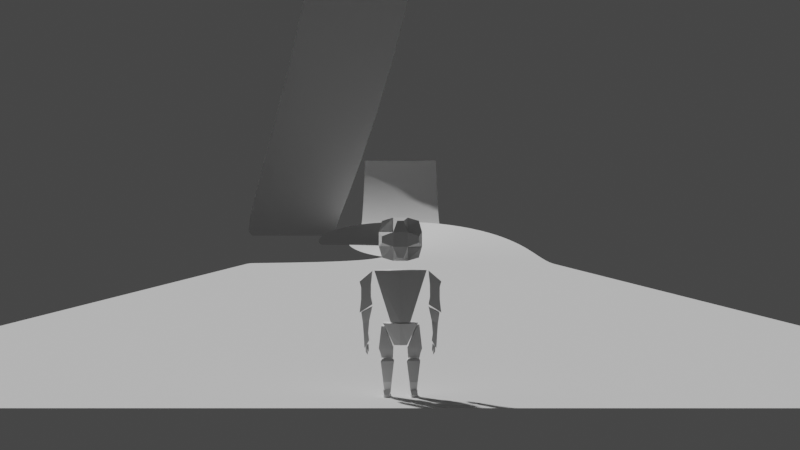 # Source: track.blend  (saved by Blender 4.2.66; exported with 4.5.12 LTS)
import bpy
from mathutils import Matrix  # noqa: F401  (used for matrix-valued properties, if any)

bpy.ops.wm.read_factory_settings(use_empty=True)
scene = bpy.context.scene
scene.name = 'Scene'

# ---- collections
col_collection = bpy.data.collections.new('Collection'); scene.collection.children.link(col_collection)
col_walkmesh = bpy.data.collections.new('WalkMesh'); scene.collection.children.link(col_walkmesh)

# ---- node groups
ng_auto_smooth = bpy.data.node_groups.new('Auto Smooth', 'GeometryNodeTree')
_s = ng_auto_smooth.interface.new_socket(name='Geometry', in_out='OUTPUT', socket_type='NodeSocketGeometry')
_s = ng_auto_smooth.interface.new_socket(name='Geometry', in_out='INPUT', socket_type='NodeSocketGeometry')
_s = ng_auto_smooth.interface.new_socket(name='Angle', in_out='INPUT', socket_type='NodeSocketFloat')
_s.subtype = 'ANGLE'
_s.min_value = 0.0
_s.max_value = 3.142
ng_auto_smooth.is_modifier = True
_N = ng_auto_smooth.nodes; _L = ng_auto_smooth.links
n0 = _N.new('NodeGroupOutput'); n0.name = 'Group Output'; n0.location = (480, -100)
n1 = _N.new('NodeGroupInput'); n1.name = 'Group Input'; n1.location = (-420, -300)
n2 = _N.new('NodeGroupInput'); n2.name = 'Group Input.001'; n2.location = (-60, -100)
n3 = _N.new('GeometryNodeSetShadeSmooth'); n3.name = 'Set Shade Smooth'; n3.location = (120, -100)
n3.domain = 'EDGE'
n4 = _N.new('GeometryNodeSetShadeSmooth'); n4.name = 'Set Shade Smooth.001'; n4.location = (300, -100)
n5 = _N.new('GeometryNodeInputMeshEdgeAngle'); n5.name = 'Edge Angle'; n5.location = (-420, -220)
n6 = _N.new('GeometryNodeInputEdgeSmooth'); n6.name = 'Is Edge Smooth'; n6.location = (-60, -160)
n7 = _N.new('GeometryNodeInputShadeSmooth'); n7.name = 'Is Face Smooth'; n7.location = (-240, -340)
n8 = _N.new('FunctionNodeBooleanMath'); n8.name = 'Boolean Math'; n8.location = (-60, -220)
n9 = _N.new('FunctionNodeCompare'); n9.name = 'Compare'; n9.location = (-240, -180)
n9.operation = 'LESS_EQUAL'
_L.new(n5.outputs[0], n9.inputs[0])
_L.new(n4.outputs[0], n0.inputs[0])
_L.new(n1.outputs[1], n9.inputs[1])
_L.new(n9.outputs[0], n8.inputs[0])
_L.new(n7.outputs[0], n8.inputs[1])
_L.new(n2.outputs[0], n3.inputs[0])
_L.new(n6.outputs[0], n3.inputs[1])
_L.new(n3.outputs[0], n4.inputs[0])
_L.new(n8.outputs[0], n3.inputs[2])
n0.is_active_output = True

# ---- world
world_world = bpy.data.worlds.new('World'); scene.world = world_world
world_world.use_nodes = True; world_world.node_tree.nodes.clear()
_N = world_world.node_tree.nodes; _L = world_world.node_tree.links
n0 = _N.new('ShaderNodeOutputWorld'); n0.name = 'World Output'; n0.location = (300, 300)
n1 = _N.new('ShaderNodeBackground'); n1.name = 'Background'; n1.location = (10, 300)
n1.inputs[0].default_value = (0.05088, 0.05088, 0.05088, 1.0)
_L.new(n1.outputs[0], n0.inputs[0])
n0.is_active_output = True
world_world.color = (0.05088, 0.05088, 0.05088)
world_world.use_sun_shadow = False
world_world.sun_shadow_jitter_overblur = 0.0

# ---- cameras
cam_camera = bpy.data.cameras.new('Camera')
cam_camera.clip_end = 100.0
cam_camera.ortho_scale = 7.314

# ---- meshes
me_circle = bpy.data.meshes.new('Circle')
me_circle.from_pydata([(0.0, 13.55, 0.0), (-2.644, 13.29, 0.0), (-5.186, 12.52, 0.0), (-7.529, 11.27, 0.0), (-9.582, 9.582, 0.0), (-11.27, 7.529, 0.0), (-12.52, 5.186, 0.0), (-13.29, 2.644, 0.0), (-13.55, 0.0, 0.0), (-13.29, -2.644, 0.0), (-12.52, -5.186, 0.0), (-11.27, -7.529, 0.0), (-9.582, -9.582, 0.0), (-7.529, -11.27, 0.0), (-5.186, -12.52, 0.0), (-2.644, -13.29, 0.0), (0.0, -13.55, 0.0), (2.644, -13.29, 0.0), (5.186, -12.52, 0.0), (7.529, -11.27, 0.0), (9.582, -9.582, 0.0), (11.27, -7.529, 0.0), (12.52, -5.186, 0.0), (13.29, -2.644, 0.0), (13.55, 0.0, 0.0), (13.29, 2.644, 0.0), (12.52, 5.186, 0.0), (11.27, 7.529, 0.0), (9.582, 9.582, 0.0), (7.529, 11.27, 0.0), (5.186, 12.52, 0.0), (2.644, 13.29, 0.0), (0.0, 13.55, 0.0), (-2.644, 13.29, 0.0), (-5.186, 12.52, 0.0), (-7.529, 11.27, 0.0), (-9.582, 9.582, 0.0), (-11.27, 7.529, 0.0), (-12.52, 5.186, 0.0), (-13.29, 2.644, 0.0), (-13.55, 0.0, 0.0), (-13.29, -2.644, 0.0), (-12.52, -5.186, 0.0), (-11.27, -7.529, 0.0), (-9.582, -9.582, 0.0), (-7.529, -11.27, 0.0), (-5.186, -12.52, 0.0), (-2.644, -13.29, 0.0), (0.0, -13.55, 0.0), (2.644, -13.29, 0.0), (5.186, -12.52, 0.0), (7.529, -11.27, 0.0), (9.582, -9.582, 0.0), (11.27, -7.529, 0.0), (12.52, -5.186, 0.0), (13.29, -2.644, 0.0), (13.55, 0.0, 0.0), (13.29, 2.644, 0.0), (12.52, 5.186, 0.0), (11.27, 7.529, 0.0), (9.582, 9.582, 0.0), (7.529, 11.27, 0.0), (5.186, 12.52, 0.0), (2.644, 13.29, 0.0)], [], [(15, 16, 48, 47), (2, 3, 35, 34), (29, 30, 62, 61), (16, 17, 49, 48), (3, 4, 36, 35), (30, 31, 63, 62), (17, 18, 50, 49), (4, 5, 37, 36), (31, 0, 32, 63), (18, 19, 51, 50), (5, 6, 38, 37), (19, 20, 52, 51), (6, 7, 39, 38), (20, 21, 53, 52), (7, 8, 40, 39), (21, 22, 54, 53), (8, 9, 41, 40), (22, 23, 55, 54), (9, 10, 42, 41), (23, 24, 56, 55), (10, 11, 43, 42), (24, 25, 57, 56), (11, 12, 44, 43), (25, 26, 58, 57), (12, 13, 45, 44), (26, 27, 59, 58), (13, 14, 46, 45), (0, 1, 33, 32), (27, 28, 60, 59), (14, 15, 47, 46), (1, 2, 34, 33), (28, 29, 61, 60)])
_uv = me_circle.uv_layers.new(name='UVMap')
_uv.uv.foreach_set('vector', [0.0, 0.0, 0.0, 0.0, 0.0, 0.0, 0.0, 0.0, 0.0, 0.0, 0.0, 0.0, 0.0, 0.0, 0.0, 0.0, 0.0, 0.0, 0.0, 0.0, 0.0, 0.0, 0.0, 0.0, 0.0, 0.0, 0.0, 0.0, 0.0, 0.0, 0.0, 0.0, 0.0, 0.0, 0.0, 0.0, 0.0, 0.0, 0.0, 0.0, 0.0, 0.0, 0.0, 0.0, 0.0, 0.0, 0.0, 0.0, 0.0, 0.0, 0.0, 0.0, 0.0, 0.0, 0.0, 0.0, 0.0, 0.0, 0.0, 0.0, 0.0, 0.0, 0.0, 0.0, 0.0, 0.0, 0.0, 0.0, 0.0, 0.0, 0.0, 0.0, 0.0, 0.0, 0.0, 0.0, 0.0, 0.0, 0.0, 0.0, 0.0, 0.0, 0.0, 0.0, 0.0, 0.0, 0.0, 0.0, 0.0, 0.0, 0.0, 0.0, 0.0, 0.0, 0.0, 0.0, 0.0, 0.0, 0.0, 0.0, 0.0, 0.0, 0.0, 0.0, 0.0, 0.0, 0.0, 0.0, 0.0, 0.0, 0.0, 0.0, 0.0, 0.0, 0.0, 0.0, 0.0, 0.0, 0.0, 0.0, 0.0, 0.0, 0.0, 0.0, 0.0, 0.0, 0.0, 0.0, 0.0, 0.0, 0.0, 0.0, 0.0, 0.0, 0.0, 0.0, 0.0, 0.0, 0.0, 0.0, 0.0, 0.0, 0.0, 0.0, 0.0, 0.0, 0.0, 0.0, 0.0, 0.0, 0.0, 0.0, 0.0, 0.0, 0.0, 0.0, 0.0, 0.0, 0.0, 0.0, 0.0, 0.0, 0.0, 0.0, 0.0, 0.0, 0.0, 0.0, 0.0, 0.0, 0.0, 0.0, 0.0, 0.0, 0.0, 0.0, 0.0, 0.0, 0.0, 0.0, 0.0, 0.0, 0.0, 0.0, 0.0, 0.0, 0.0, 0.0, 0.0, 0.0, 0.0, 0.0, 0.0, 0.0, 0.0, 0.0, 0.0, 0.0, 0.0, 0.0, 0.0, 0.0, 0.0, 0.0, 0.0, 0.0, 0.0, 0.0, 0.0, 0.0, 0.0, 0.0, 0.0, 0.0, 0.0, 0.0, 0.0, 0.0, 0.0, 0.0, 0.0, 0.0, 0.0, 0.0, 0.0, 0.0, 0.0, 0.0, 0.0, 0.0, 0.0, 0.0, 0.0, 0.0, 0.0, 0.0, 0.0, 0.0, 0.0, 0.0, 0.0, 0.0, 0.0, 0.0, 0.0, 0.0, 0.0, 0.0, 0.0, 0.0, 0.0, 0.0, 0.0, 0.0, 0.0, 0.0])
me_circle.update()
me_waist = bpy.data.meshes.new('Waist')
me_waist.from_pydata([(-0.03046, -0.005154, 0.2422), (-0.08128, -0.0365, 0.3465), (-0.03046, 0.03309, 0.2422), (-0.08128, 0.05693, 0.3465), (0.03046, -0.005154, 0.2422), (0.08128, -0.0365, 0.3465), (0.03046, 0.03309, 0.2422), (0.08128, 0.05693, 0.3465), (-4.493e-18, 0.04467, 0.2422), (-4.493e-18, 0.07504, 0.3465), (-4.493e-18, -0.01674, 0.2422), (-4.493e-18, -0.04395, 0.3465)], [], [(0, 1, 3, 2), (8, 9, 7, 6), (6, 7, 5, 4), (10, 11, 1, 0), (8, 6, 4, 10), (9, 3, 1, 11), (7, 9, 11, 5), (2, 8, 10, 0), (4, 5, 11, 10), (2, 3, 9, 8)])
_uv = me_waist.uv_layers.new(name='UVMap')
_uv.uv.foreach_set('vector', [0.375, 0.0, 0.625, 0.07353, 0.625, 0.25, 0.375, 0.25, 0.375, 0.375, 0.625, 0.375, 0.625, 0.5, 0.375, 0.5, 0.375, 0.5, 0.625, 0.5, 0.625, 0.6765, 0.375, 0.75, 0.375, 0.875, 0.5398, 0.875, 0.5614, 1.073, 0.375, 1.0, 0.25, 0.5, 0.375, 0.5, 0.375, 0.75, 0.25, 0.75, 0.75, 0.5, 0.875, 0.5, 0.875, 0.6765, 0.75, 0.6765, 0.625, 0.5, 0.75, 0.5, 0.75, 0.6765, 0.625, 0.6765, 0.125, 0.5, 0.25, 0.5, 0.25, 0.75, 0.125, 0.75, 0.375, 0.75, 0.625, 0.6765, 0.5398, 0.875, 0.375, 0.875, 0.375, 0.25, 0.625, 0.25, 0.625, 0.375, 0.375, 0.375])
me_waist.update()
me_body = bpy.data.meshes.new('Body')
me_body.from_pydata([(-0.04587, 0.02185, 0.004335), (-0.1224, -0.04105, 0.2459), (-0.04587, 0.1054, 0.004335), (-0.1224, 0.08959, 0.2459), (0.04587, 0.02185, 0.004335), (0.1224, -0.04105, 0.2459), (0.04587, 0.1054, 0.004335), (0.1224, 0.08959, 0.2459), (8.708e-18, 0.1169, 0.004335), (-1.217e-19, 0.1075, 0.2459), (9.02e-18, 0.01042, 0.004335), (3.656e-19, -0.05892, 0.2459)], [], [(0, 1, 3, 2), (8, 9, 7, 6), (6, 7, 5, 4), (10, 11, 1, 0), (8, 6, 4, 10), (9, 3, 1, 11), (7, 9, 11, 5), (2, 8, 10, 0), (4, 5, 11, 10), (2, 3, 9, 8)])
_uv = me_body.uv_layers.new(name='UVMap')
_uv.uv.foreach_set('vector', [0.375, 0.0, 0.625, 0.0, 0.625, 0.25, 0.375, 0.25, 0.375, 0.375, 0.625, 0.375, 0.625, 0.5, 0.375, 0.5, 0.375, 0.5, 0.625, 0.5, 0.625, 0.75, 0.375, 0.75, 0.375, 0.875, 0.625, 0.875, 0.625, 1.0, 0.375, 1.0, 0.25, 0.5, 0.375, 0.5, 0.375, 0.75, 0.25, 0.75, 0.75, 0.5, 0.875, 0.5, 0.875, 0.75, 0.75, 0.75, 0.625, 0.5, 0.75, 0.5, 0.75, 0.75, 0.625, 0.75, 0.125, 0.5, 0.25, 0.5, 0.25, 0.75, 0.125, 0.75, 0.375, 0.75, 0.625, 0.75, 0.625, 0.875, 0.375, 0.875, 0.375, 0.25, 0.625, 0.25, 0.625, 0.375, 0.375, 0.375])
me_body.update()
me_l_thigh = bpy.data.meshes.new('L_Thigh')
me_l_thigh.from_pydata([(-0.02846, -0.02846, -0.01626), (0.01512, -0.02846, 0.08839), (-0.02846, 0.02846, -0.01626), (0.01512, 0.02846, 0.08839), (0.04046, -0.02846, -0.01626), (0.02846, -0.02846, 0.08839), (0.04046, 0.02846, -0.01626), (0.02846, 0.02846, 0.08839), (-0.02497, 0.02497, -0.05894), (-0.02497, -0.02498, -0.08523), (0.02498, 0.02497, -0.05894), (0.02498, -0.02498, -0.08523), (-0.02846, -0.01568, -0.01626), (0.01512, -0.01568, 0.08839), (0.04046, -0.01568, -0.01626), (0.02846, -0.01568, 0.08839), (-0.02497, -0.01377, -0.08523), (0.02498, -0.01377, -0.08523), (0.01512, -0.01568, 0.08839), (0.04046, -0.01568, -0.01626), (0.02498, -0.01377, -0.05894), (-0.02846, -0.01568, -0.01626), (0.02846, -0.01568, 0.08839), (-0.02497, -0.01377, -0.05894)], [], [(21, 18, 3, 2), (2, 3, 7, 6), (14, 15, 5, 4), (4, 5, 1, 0), (2, 6, 10, 8), (15, 13, 1, 5), (21, 2, 8, 23), (14, 4, 11, 17), (4, 0, 9, 11), (16, 17, 11, 9), (23, 20, 17, 16), (19, 14, 17, 20), (0, 12, 16, 9), (22, 18, 13, 15), (19, 22, 15, 14), (0, 1, 13, 12), (6, 7, 22, 19), (7, 3, 18, 22), (6, 19, 20, 10), (8, 10, 20, 23), (12, 21, 23, 16), (12, 13, 18, 21)])
_uv = me_l_thigh.uv_layers.new(name='UVMap')
_uv.uv.foreach_set('vector', [0.375, 0.05612, 0.6802, 0.1108, 0.625, 0.4414, 0.375, 0.25, 0.375, 0.25, 0.625, 0.4414, 0.625, 0.5, 0.375, 0.5, 0.375, 0.6939, 0.625, 0.6939, 0.625, 0.75, 0.375, 0.75, 0.375, 0.75, 0.625, 0.75, 0.625, 0.8086, 0.375, 1.0, 0.375, 0.25, 0.375, 0.5, 0.375, 0.5, 0.375, 0.25, 0.625, 0.6939, 0.6836, 0.6939, 0.6836, 0.75, 0.625, 0.75, 0.375, 0.05612, 0.375, 0.25, 0.375, 0.25, 0.375, 0.05612, 0.375, 0.6939, 0.375, 0.75, 0.375, 0.75, 0.375, 0.6939, 0.375, 0.75, 0.375, 1.0, 0.375, 1.0, 0.375, 0.75, 0.375, 0.8316, 0.375, 0.6939, 0.375, 0.75, 0.375, 1.0, 0.375, 0.8316, 0.375, 0.6939, 0.375, 0.6939, 0.375, 0.8316, 0.375, 0.6939, 0.375, 0.6939, 0.375, 0.6939, 0.375, 0.6939, 0.375, 0.0, 0.375, 0.05612, 0.375, 0.05612, 0.375, 0.0, 0.625, 0.6939, 0.6836, 0.6939, 0.6836, 0.6939, 0.625, 0.6939, 0.375, 0.6939, 0.625, 0.6939, 0.625, 0.6939, 0.375, 0.6939, 0.375, 0.0, 0.6962, 0.01508, 0.6802, 0.1108, 0.375, 0.05612, 0.375, 0.5, 0.625, 0.5, 0.625, 0.6939, 0.375, 0.6939, 0.625, 0.5, 0.6836, 0.5, 0.6836, 0.6939, 0.625, 0.6939, 0.375, 0.5, 0.375, 0.6939, 0.375, 0.6939, 0.375, 0.5, 0.375, 0.25, 0.375, 0.5, 0.375, 0.6939, 0.375, 0.8316, 0.375, 0.05612, 0.375, 0.05612, 0.375, 0.05612, 0.375, 0.05612, 0.375, 0.05612, 0.6802, 0.1108, 0.6802, 0.1108, 0.375, 0.05612])
me_l_thigh.update()
me_r_thigh = bpy.data.meshes.new('R_Thigh')
me_r_thigh.from_pydata([(0.02846, 0.02846, 0.01626), (-0.01512, 0.02846, -0.08839), (0.02846, -0.02846, 0.01626), (-0.01512, -0.02846, -0.08839), (-0.04046, 0.02846, 0.01626), (-0.02846, 0.02846, -0.08839), (-0.04046, -0.02846, 0.01626), (-0.02846, -0.02846, -0.08839), (0.02497, -0.02497, 0.05894), (0.02497, 0.02498, 0.08523), (-0.02498, -0.02497, 0.05894), (-0.02498, 0.02498, 0.08523), (0.02846, 0.01568, 0.01626), (-0.01512, 0.01568, -0.08839), (-0.04046, 0.01568, 0.01626), (-0.02846, 0.01568, -0.08839), (0.02497, 0.01377, 0.08523), (-0.02498, 0.01377, 0.08523), (-0.01512, 0.01568, -0.08839), (-0.04046, 0.01568, 0.01626), (-0.02498, 0.01377, 0.05894), (0.02846, 0.01568, 0.01626), (-0.02846, 0.01568, -0.08839), (0.02497, 0.01377, 0.05894)], [], [(21, 18, 3, 2), (2, 3, 7, 6), (14, 15, 5, 4), (4, 5, 1, 0), (2, 6, 10, 8), (15, 13, 1, 5), (21, 2, 8, 23), (14, 4, 11, 17), (4, 0, 9, 11), (16, 17, 11, 9), (23, 20, 17, 16), (19, 14, 17, 20), (0, 12, 16, 9), (22, 18, 13, 15), (19, 22, 15, 14), (0, 1, 13, 12), (6, 7, 22, 19), (7, 3, 18, 22), (6, 19, 20, 10), (8, 10, 20, 23), (12, 21, 23, 16), (12, 13, 18, 21)])
_uv = me_r_thigh.uv_layers.new(name='UVMap')
_uv.uv.foreach_set('vector', [0.375, 0.05612, 0.6802, 0.1108, 0.625, 0.4414, 0.375, 0.25, 0.375, 0.25, 0.625, 0.4414, 0.625, 0.5, 0.375, 0.5, 0.375, 0.6939, 0.625, 0.6939, 0.625, 0.75, 0.375, 0.75, 0.375, 0.75, 0.625, 0.75, 0.625, 0.8086, 0.375, 1.0, 0.375, 0.25, 0.375, 0.5, 0.375, 0.5, 0.375, 0.25, 0.625, 0.6939, 0.6836, 0.6939, 0.6836, 0.75, 0.625, 0.75, 0.375, 0.05612, 0.375, 0.25, 0.375, 0.25, 0.375, 0.05612, 0.375, 0.6939, 0.375, 0.75, 0.375, 0.75, 0.375, 0.6939, 0.375, 0.75, 0.375, 1.0, 0.375, 1.0, 0.375, 0.75, 0.375, 0.8316, 0.375, 0.6939, 0.375, 0.75, 0.375, 1.0, 0.375, 0.8316, 0.375, 0.6939, 0.375, 0.6939, 0.375, 0.8316, 0.375, 0.6939, 0.375, 0.6939, 0.375, 0.6939, 0.375, 0.6939, 0.375, 0.0, 0.375, 0.05612, 0.375, 0.05612, 0.375, 0.0, 0.625, 0.6939, 0.6836, 0.6939, 0.6836, 0.6939, 0.625, 0.6939, 0.375, 0.6939, 0.625, 0.6939, 0.625, 0.6939, 0.375, 0.6939, 0.375, 0.0, 0.6962, 0.01508, 0.6802, 0.1108, 0.375, 0.05612, 0.375, 0.5, 0.625, 0.5, 0.625, 0.6939, 0.375, 0.6939, 0.625, 0.5, 0.6836, 0.5, 0.6836, 0.6939, 0.625, 0.6939, 0.375, 0.5, 0.375, 0.6939, 0.375, 0.6939, 0.375, 0.5, 0.375, 0.25, 0.375, 0.5, 0.375, 0.6939, 0.375, 0.8316, 0.375, 0.05612, 0.375, 0.05612, 0.375, 0.05612, 0.375, 0.05612, 0.375, 0.05612, 0.6802, 0.1108, 0.6802, 0.1108, 0.375, 0.05612])
me_r_thigh.update()
me_head = bpy.data.meshes.new('Head')
me_head.from_pydata([(-0.0873, -0.0873, -0.01489), (-0.0873, -0.01489, -0.0873), (-0.102, -0.034, -0.034), (-0.01489, -0.0873, -0.0873), (-0.034, -0.102, -0.034), (-0.034, -0.034, -0.102), (-0.034, -0.034, -0.034), (-0.0873, -0.0873, 0.01489), (-0.102, -0.034, 0.034), (-0.0873, -0.01489, 0.0873), (-0.034, -0.102, 0.034), (-0.01489, -0.0873, 0.0873), (-0.034, -0.034, 0.034), (-0.034, -0.034, 0.102), (-0.0873, 0.01489, -0.0873), (-0.102, 0.034, -0.034), (-0.0873, 0.0873, -0.01489), (-0.034, 0.034, -0.102), (-0.034, 0.034, -0.034), (-0.01489, 0.0873, -0.0873), (-0.034, 0.102, -0.034), (-0.102, 0.034, 0.034), (-0.0873, 0.01489, 0.0873), (-0.0873, 0.0873, 0.01489), (-0.034, 0.034, 0.034), (-0.034, 0.034, 0.102), (-0.034, 0.102, 0.034), (-0.01489, 0.0873, 0.0873), (0.01489, -0.0873, -0.0873), (0.034, -0.102, -0.034), (0.034, -0.034, -0.102), (0.034, -0.034, -0.034), (0.0873, -0.0873, -0.01489), (0.0873, -0.01489, -0.0873), (0.102, -0.034, -0.034), (0.034, -0.102, 0.034), (0.01489, -0.0873, 0.0873), (0.034, -0.034, 0.034), (0.034, -0.034, 0.102), (0.0873, -0.0873, 0.01489), (0.102, -0.034, 0.034), (0.0873, -0.01489, 0.0873), (0.034, 0.034, -0.102), (0.034, 0.034, -0.034), (0.01489, 0.0873, -0.0873), (0.034, 0.102, -0.034), (0.0873, 0.01489, -0.0873), (0.102, 0.034, -0.034), (0.0873, 0.0873, -0.01489), (0.034, 0.034, 0.034), (0.034, 0.034, 0.102), (0.034, 0.102, 0.034), (0.01489, 0.0873, 0.0873), (0.102, 0.034, 0.034), (0.0873, 0.01489, 0.0873), (0.0873, 0.0873, 0.01489)], [], [(3, 4, 6, 5), (1, 5, 6, 2), (0, 2, 6, 4), (10, 11, 13, 12), (8, 12, 13, 9), (10, 12, 8, 7), (17, 18, 20, 19), (15, 18, 17, 14), (15, 16, 20, 18), (24, 25, 27, 26), (22, 25, 24, 21), (24, 26, 23, 21), (30, 31, 29, 28), (30, 33, 34, 31), (29, 31, 34, 32), (37, 38, 36, 35), (37, 40, 41, 38), (39, 40, 37, 35), (44, 45, 43, 42), (43, 47, 46, 42), (43, 45, 48, 47), (51, 52, 50, 49), (50, 54, 53, 49), (53, 55, 51, 49), (3, 28, 29, 4), (3, 5, 30, 28), (10, 35, 36, 11), (36, 38, 13, 11), (20, 45, 44, 19), (17, 19, 44, 42), (27, 52, 51, 26), (50, 52, 27, 25), (1, 2, 15, 14), (1, 14, 17, 5), (46, 47, 34, 33), (30, 42, 46, 33), (8, 9, 22, 21), (13, 25, 22, 9), (53, 54, 41, 40), (41, 54, 50, 38), (0, 7, 8, 2), (0, 4, 10, 7), (15, 21, 23, 16), (23, 26, 20, 16), (34, 40, 39, 32), (29, 32, 39, 35), (48, 55, 53, 47), (51, 55, 48, 45), (2, 8, 21, 15), (47, 53, 40, 34), (4, 29, 35, 10), (26, 51, 45, 20), (5, 17, 42, 30), (38, 50, 25, 13)])
me_head.update()
me_l_calf = bpy.data.meshes.new('L_Calf')
me_l_calf.from_pydata([(-0.02497, 0.01326, -0.0925), (-0.02497, -0.02497, -0.0925), (0.02497, 0.01326, -0.0925), (0.02497, -0.02497, -0.0925), (-0.03161, 0.0199, -0.1017), (-0.03161, -0.03161, -0.1017), (0.03161, 0.0199, -0.1017), (0.03161, -0.03161, -0.1017), (-0.0153, 0.008114, -0.2367), (-0.0153, -0.01048, -0.2535), (0.0153, 0.008114, -0.2367), (0.0153, -0.01048, -0.2535), (0.01934, -0.01571, -0.2159), (0.01934, 0.02006, -0.2008), (-0.01934, 0.02006, -0.2008), (-0.01934, -0.01571, -0.2159)], [], [(3, 1, 5, 7), (13, 12, 11, 10), (0, 2, 6, 4), (2, 3, 7, 6), (1, 0, 4, 5), (8, 10, 11, 9), (15, 14, 8, 9), (12, 15, 9, 11), (14, 13, 10, 8), (0, 1, 3, 2), (4, 6, 13, 14), (7, 5, 15, 12), (5, 4, 14, 15), (6, 7, 12, 13)])
_uv = me_l_calf.uv_layers.new(name='UVMap')
_uv.uv.foreach_set('vector', [0.375, 0.75, 0.375, 1.0, 0.375, 1.0, 0.375, 0.75, 0.375, 0.5, 0.375, 0.75, 0.375, 0.75, 0.375, 0.5, 0.375, 0.25, 0.375, 0.5, 0.375, 0.5, 0.375, 0.25, 0.375, 0.5, 0.375, 0.75, 0.375, 0.75, 0.375, 0.5, 0.375, 0.0, 0.375, 0.25, 0.375, 0.25, 0.375, 0.0, 0.125, 0.5, 0.375, 0.5, 0.375, 0.75, 0.125, 0.75, 0.375, 0.0, 0.375, 0.25, 0.375, 0.25, 0.375, 0.0, 0.375, 0.75, 0.375, 1.0, 0.375, 1.0, 0.375, 0.75, 0.375, 0.25, 0.375, 0.5, 0.375, 0.5, 0.375, 0.25, 0.375, 0.25, 0.375, 1.0, 0.375, 0.75, 0.375, 0.5, 0.375, 0.25, 0.375, 0.5, 0.375, 0.5, 0.375, 0.25, 0.375, 0.75, 0.375, 1.0, 0.375, 1.0, 0.375, 0.75, 0.375, 0.0, 0.375, 0.25, 0.375, 0.25, 0.375, 0.0, 0.375, 0.5, 0.375, 0.75, 0.375, 0.75, 0.375, 0.5])
me_l_calf.update()
me_l_upperarm = bpy.data.meshes.new('L_UpperArm')
me_l_upperarm.from_pydata([(-0.003786, -0.04081, -0.1222), (-0.003786, -0.04081, 0.0362), (-0.003786, 0.01904, -0.1222), (-0.003786, 0.01904, 0.0362), (0.05606, -0.04081, -0.1609), (0.05606, -0.04081, -0.01455), (0.05606, 0.01904, -0.1609), (0.05606, 0.01904, -0.01455), (0.0033, -0.04081, -0.03145), (0.0033, -0.04081, -0.08862), (0.0033, 0.01904, -0.08862), (0.0033, 0.01904, -0.03145), (0.04897, 0.01904, -0.09929), (0.04897, 0.01904, -0.04212), (0.04897, -0.04081, -0.09929), (0.04897, -0.04081, -0.04212)], [], [(4, 14, 9, 0), (6, 12, 14, 4), (0, 9, 10, 2), (2, 6, 4, 0), (7, 3, 1, 5), (2, 10, 12, 6), (13, 7, 5, 15), (11, 3, 7, 13), (8, 1, 3, 11), (15, 8, 9, 14), (13, 15, 14, 12), (11, 13, 12, 10), (8, 11, 10, 9), (15, 5, 1, 8)])
_uv = me_l_upperarm.uv_layers.new(name='UVMap')
_uv.uv.foreach_set('vector', [0.375, 0.75, 0.4316, 0.75, 0.4549, 1.0, 0.375, 1.0, 0.375, 0.5, 0.4316, 0.5, 0.4316, 0.75, 0.375, 0.75, 0.375, 0.0, 0.4549, 0.0, 0.4549, 0.25, 0.375, 0.25, 0.125, 0.5, 0.375, 0.5, 0.375, 0.75, 0.125, 0.75, 0.5607, 0.5, 0.875, 0.5, 0.875, 0.75, 0.5607, 0.75, 0.375, 0.25, 0.4549, 0.25, 0.4316, 0.5, 0.375, 0.5, 0.5041, 0.5, 0.5607, 0.5, 0.5607, 0.75, 0.5041, 0.75, 0.5451, 0.25, 0.625, 0.25, 0.5607, 0.5, 0.5041, 0.5, 0.5451, 0.0, 0.625, 0.0, 0.625, 0.25, 0.5451, 0.25, 0.5041, 0.75, 0.5451, 1.0, 0.4549, 1.0, 0.4316, 0.75, 0.5041, 0.5, 0.5041, 0.75, 0.4316, 0.75, 0.4316, 0.5, 0.5451, 0.25, 0.5041, 0.5, 0.4316, 0.5, 0.4549, 0.25, 0.5451, 0.0, 0.5451, 0.25, 0.4549, 0.25, 0.4549, 0.0, 0.5041, 0.75, 0.5607, 0.75, 0.625, 1.0, 0.5451, 1.0])
me_l_upperarm.update()
me_r_calf = bpy.data.meshes.new('R_Calf')
me_r_calf.from_pydata([(0.02497, -0.01326, 0.0925), (0.02497, 0.02497, 0.0925), (-0.02497, -0.01326, 0.0925), (-0.02497, 0.02497, 0.0925), (0.03161, -0.0199, 0.1017), (0.03161, 0.03161, 0.1017), (-0.03161, -0.0199, 0.1017), (-0.03161, 0.03161, 0.1017), (0.0153, -0.008114, 0.2367), (0.0153, 0.01048, 0.2535), (-0.0153, -0.008114, 0.2367), (-0.0153, 0.01048, 0.2535), (-0.01934, 0.01571, 0.2159), (-0.01934, -0.02006, 0.2008), (0.01934, -0.02006, 0.2008), (0.01934, 0.01571, 0.2159)], [], [(3, 1, 5, 7), (13, 12, 11, 10), (0, 2, 6, 4), (2, 3, 7, 6), (1, 0, 4, 5), (8, 10, 11, 9), (15, 14, 8, 9), (12, 15, 9, 11), (14, 13, 10, 8), (0, 1, 3, 2), (4, 6, 13, 14), (7, 5, 15, 12), (5, 4, 14, 15), (6, 7, 12, 13)])
_uv = me_r_calf.uv_layers.new(name='UVMap')
_uv.uv.foreach_set('vector', [0.375, 0.75, 0.375, 1.0, 0.375, 1.0, 0.375, 0.75, 0.375, 0.5, 0.375, 0.75, 0.375, 0.75, 0.375, 0.5, 0.375, 0.25, 0.375, 0.5, 0.375, 0.5, 0.375, 0.25, 0.375, 0.5, 0.375, 0.75, 0.375, 0.75, 0.375, 0.5, 0.375, 0.0, 0.375, 0.25, 0.375, 0.25, 0.375, 0.0, 0.125, 0.5, 0.375, 0.5, 0.375, 0.75, 0.125, 0.75, 0.375, 0.0, 0.375, 0.25, 0.375, 0.25, 0.375, 0.0, 0.375, 0.75, 0.375, 1.0, 0.375, 1.0, 0.375, 0.75, 0.375, 0.25, 0.375, 0.5, 0.375, 0.5, 0.375, 0.25, 0.375, 0.25, 0.375, 1.0, 0.375, 0.75, 0.375, 0.5, 0.375, 0.25, 0.375, 0.5, 0.375, 0.5, 0.375, 0.25, 0.375, 0.75, 0.375, 1.0, 0.375, 1.0, 0.375, 0.75, 0.375, 0.0, 0.375, 0.25, 0.375, 0.25, 0.375, 0.0, 0.375, 0.5, 0.375, 0.75, 0.375, 0.75, 0.375, 0.5])
me_r_calf.update()
me_r_upperarm = bpy.data.meshes.new('R_UpperArm')
me_r_upperarm.from_pydata([(0.003815, 0.02376, 0.122), (0.003815, 0.02376, -0.03639), (0.003815, -0.03608, 0.122), (0.003815, -0.03608, -0.03639), (-0.05603, 0.02376, 0.1608), (-0.05603, 0.02376, 0.01436), (-0.05603, -0.03608, 0.1608), (-0.05603, -0.03608, 0.01436), (-0.003271, 0.02376, 0.03126), (-0.003271, 0.02376, 0.08843), (-0.003271, -0.03608, 0.08843), (-0.003271, -0.03608, 0.03126), (-0.04895, -0.03608, 0.0991), (-0.04895, -0.03608, 0.04193), (-0.04895, 0.02376, 0.0991), (-0.04895, 0.02376, 0.04193)], [], [(4, 14, 9, 0), (6, 12, 14, 4), (0, 9, 10, 2), (2, 6, 4, 0), (7, 3, 1, 5), (2, 10, 12, 6), (13, 7, 5, 15), (11, 3, 7, 13), (8, 1, 3, 11), (15, 8, 9, 14), (13, 15, 14, 12), (11, 13, 12, 10), (8, 11, 10, 9), (15, 5, 1, 8)])
_uv = me_r_upperarm.uv_layers.new(name='UVMap')
_uv.uv.foreach_set('vector', [0.375, 0.75, 0.4316, 0.75, 0.4549, 1.0, 0.375, 1.0, 0.375, 0.5, 0.4316, 0.5, 0.4316, 0.75, 0.375, 0.75, 0.375, 0.0, 0.4549, 0.0, 0.4549, 0.25, 0.375, 0.25, 0.125, 0.5, 0.375, 0.5, 0.375, 0.75, 0.125, 0.75, 0.5607, 0.5, 0.875, 0.5, 0.875, 0.75, 0.5607, 0.75, 0.375, 0.25, 0.4549, 0.25, 0.4316, 0.5, 0.375, 0.5, 0.5041, 0.5, 0.5607, 0.5, 0.5607, 0.75, 0.5041, 0.75, 0.5451, 0.25, 0.625, 0.25, 0.5607, 0.5, 0.5041, 0.5, 0.5451, 0.0, 0.625, 0.0, 0.625, 0.25, 0.5451, 0.25, 0.5041, 0.75, 0.5451, 1.0, 0.4549, 1.0, 0.4316, 0.75, 0.5041, 0.5, 0.5041, 0.75, 0.4316, 0.75, 0.4316, 0.5, 0.5451, 0.25, 0.5041, 0.5, 0.4316, 0.5, 0.4549, 0.25, 0.5451, 0.0, 0.5451, 0.25, 0.4549, 0.25, 0.4549, 0.0, 0.5041, 0.75, 0.5607, 0.75, 0.625, 1.0, 0.5451, 1.0])
me_r_upperarm.update()
me_l_foot = bpy.data.meshes.new('L_Foot')
me_l_foot.from_pydata([(-0.01007, -0.06948, -0.2546), (-0.01435, -0.02475, -0.2381), (-0.01007, 0.01017, -0.2546), (-0.01435, -0.006051, -0.2212), (0.01463, -0.06948, -0.2546), (0.01891, -0.02475, -0.2381), (0.01463, 0.01017, -0.2546), (0.01891, -0.006051, -0.2212), (-0.01007, -0.06948, -0.2446), (-0.01007, 0.01017, -0.2446), (0.01463, 0.01017, -0.2446), (0.01463, -0.06948, -0.2446), (0.01956, -0.02475, -0.2546), (-0.01499, -0.02475, -0.2546), (0.02222, -0.02475, -0.2446), (-0.01766, -0.02475, -0.2446)], [], [(1, 3, 9, 15), (9, 3, 7, 10), (14, 5, 11), (11, 5, 1, 8), (2, 6, 12, 13), (7, 3, 1, 5), (4, 11, 8, 0), (12, 14, 11, 4), (2, 9, 10, 6), (13, 15, 9, 2), (6, 10, 14, 12), (13, 12, 4, 0), (10, 7, 5, 14), (0, 8, 15, 13), (8, 1, 15)])
_uv = me_l_foot.uv_layers.new(name='UVMap')
_uv.uv.foreach_set('vector', [0.625, 0.0, 0.625, 0.25, 0.4693, 0.25, 0.4693, 0.1251, 0.4693, 0.25, 0.625, 0.25, 0.625, 0.5, 0.4693, 0.5, 0.4693, 0.6249, 0.625, 0.75, 0.4693, 0.75, 0.4693, 0.75, 0.625, 0.75, 0.625, 1.0, 0.4693, 1.0, 0.125, 0.5, 0.375, 0.5, 0.375, 0.6253, 0.125, 0.6253, 0.625, 0.5, 0.875, 0.5, 0.875, 0.75, 0.625, 0.75, 0.375, 0.75, 0.4693, 0.75, 0.4693, 1.0, 0.375, 1.0, 0.375, 0.6253, 0.4693, 0.6249, 0.4693, 0.75, 0.375, 0.75, 0.375, 0.25, 0.4693, 0.25, 0.4693, 0.5, 0.375, 0.5, 0.375, 0.1247, 0.4693, 0.1251, 0.4693, 0.25, 0.375, 0.25, 0.375, 0.5, 0.4693, 0.5, 0.4693, 0.6249, 0.375, 0.6253, 0.125, 0.6253, 0.375, 0.6253, 0.375, 0.75, 0.125, 0.75, 0.4693, 0.5, 0.625, 0.5, 0.625, 0.75, 0.4693, 0.6249, 0.375, 0.0, 0.4693, 0.0, 0.4693, 0.1251, 0.375, 0.1247, 0.4693, 0.0, 0.625, 0.0, 0.4693, 0.1251])
me_l_foot.update()
me_l_lowerarm = bpy.data.meshes.new('L_LowerArm')
me_l_lowerarm.from_pydata([(-0.007981, -0.03775, -0.1555), (-0.023, -0.04803, 0.004599), (-0.007981, 0.001542, -0.1555), (-0.023, 0.01182, 0.004599), (0.0143, -0.03775, -0.1911), (0.02876, -0.04803, -0.02327), (0.0143, 0.001542, -0.1911), (0.02876, 0.01182, -0.02327), (-0.008069, -0.03775, -0.06305), (-0.003329, -0.03775, -0.1219), (-0.003329, 0.001542, -0.1219), (-0.008069, 0.001542, -0.06305), (0.01745, 0.001542, -0.1301), (0.02192, 0.001542, -0.07372), (0.01745, -0.03775, -0.1301), (0.02192, -0.03775, -0.07372)], [], [(4, 14, 9, 0), (6, 12, 14, 4), (0, 9, 10, 2), (2, 6, 4, 0), (7, 3, 1, 5), (2, 10, 12, 6), (13, 7, 5, 15), (11, 3, 7, 13), (8, 1, 3, 11), (15, 8, 9, 14), (13, 15, 14, 12), (11, 13, 12, 10), (8, 11, 10, 9), (15, 5, 1, 8)])
_uv = me_l_lowerarm.uv_layers.new(name='UVMap')
_uv.uv.foreach_set('vector', [0.375, 0.75, 0.4316, 0.75, 0.4549, 1.0, 0.375, 1.0, 0.375, 0.5, 0.4316, 0.5, 0.4316, 0.75, 0.375, 0.75, 0.375, 0.0, 0.4549, 0.0, 0.4549, 0.25, 0.375, 0.25, 0.125, 0.5, 0.375, 0.5, 0.375, 0.75, 0.125, 0.75, 0.5607, 0.5, 0.875, 0.5, 0.875, 0.75, 0.5607, 0.75, 0.375, 0.25, 0.4549, 0.25, 0.4316, 0.5, 0.375, 0.5, 0.5041, 0.5, 0.5607, 0.5, 0.5607, 0.75, 0.5041, 0.75, 0.5451, 0.25, 0.625, 0.25, 0.5607, 0.5, 0.5041, 0.5, 0.5451, 0.0, 0.625, 0.0, 0.625, 0.25, 0.5451, 0.25, 0.5041, 0.75, 0.5451, 1.0, 0.4549, 1.0, 0.4316, 0.75, 0.5041, 0.5, 0.5041, 0.75, 0.4316, 0.75, 0.4316, 0.5, 0.5451, 0.25, 0.5041, 0.5, 0.4316, 0.5, 0.4549, 0.25, 0.5451, 0.0, 0.5451, 0.25, 0.4549, 0.25, 0.4549, 0.0, 0.5041, 0.75, 0.5607, 0.75, 0.625, 1.0, 0.5451, 1.0])
me_l_lowerarm.update()
me_r_foot = bpy.data.meshes.new('R_Foot')
me_r_foot.from_pydata([(0.01007, 0.06948, 0.2546), (0.01435, 0.02475, 0.2381), (0.01007, -0.01017, 0.2546), (0.01435, 0.006051, 0.2212), (-0.01463, 0.06948, 0.2546), (-0.01891, 0.02475, 0.2381), (-0.01463, -0.01017, 0.2546), (-0.01891, 0.006051, 0.2212), (0.01007, 0.06948, 0.2446), (0.01007, -0.01017, 0.2446), (-0.01463, -0.01017, 0.2446), (-0.01463, 0.06948, 0.2446), (-0.01956, 0.02475, 0.2546), (0.01499, 0.02475, 0.2546), (-0.02222, 0.02475, 0.2446), (0.01766, 0.02475, 0.2446)], [], [(1, 3, 9, 15), (9, 3, 7, 10), (14, 5, 11), (11, 5, 1, 8), (2, 6, 12, 13), (7, 3, 1, 5), (4, 11, 8, 0), (12, 14, 11, 4), (2, 9, 10, 6), (13, 15, 9, 2), (6, 10, 14, 12), (13, 12, 4, 0), (10, 7, 5, 14), (0, 8, 15, 13), (8, 1, 15)])
_uv = me_r_foot.uv_layers.new(name='UVMap')
_uv.uv.foreach_set('vector', [0.625, 0.0, 0.625, 0.25, 0.4693, 0.25, 0.4693, 0.1251, 0.4693, 0.25, 0.625, 0.25, 0.625, 0.5, 0.4693, 0.5, 0.4693, 0.6249, 0.625, 0.75, 0.4693, 0.75, 0.4693, 0.75, 0.625, 0.75, 0.625, 1.0, 0.4693, 1.0, 0.125, 0.5, 0.375, 0.5, 0.375, 0.6253, 0.125, 0.6253, 0.625, 0.5, 0.875, 0.5, 0.875, 0.75, 0.625, 0.75, 0.375, 0.75, 0.4693, 0.75, 0.4693, 1.0, 0.375, 1.0, 0.375, 0.6253, 0.4693, 0.6249, 0.4693, 0.75, 0.375, 0.75, 0.375, 0.25, 0.4693, 0.25, 0.4693, 0.5, 0.375, 0.5, 0.375, 0.1247, 0.4693, 0.1251, 0.4693, 0.25, 0.375, 0.25, 0.375, 0.5, 0.4693, 0.5, 0.4693, 0.6249, 0.375, 0.6253, 0.125, 0.6253, 0.375, 0.6253, 0.375, 0.75, 0.125, 0.75, 0.4693, 0.5, 0.625, 0.5, 0.625, 0.75, 0.4693, 0.6249, 0.375, 0.0, 0.4693, 0.0, 0.4693, 0.1251, 0.375, 0.1247, 0.4693, 0.0, 0.625, 0.0, 0.4693, 0.1251])
me_r_foot.update()
me_r_lowerarm = bpy.data.meshes.new('R_LowerArm')
me_r_lowerarm.from_pydata([(0.007327, 0.01255, 0.1559), (0.02235, 0.02283, -0.004177), (0.007327, -0.02673, 0.1559), (0.02235, -0.03701, -0.004177), (-0.01495, 0.01255, 0.1916), (-0.02941, 0.02283, 0.02369), (-0.01495, -0.02673, 0.1916), (-0.02941, -0.03701, 0.02369), (0.007416, 0.01255, 0.06347), (0.002676, 0.01255, 0.1223), (0.002676, -0.02673, 0.1223), (0.007416, -0.02673, 0.06347), (-0.01811, -0.02673, 0.1305), (-0.02257, -0.02673, 0.07414), (-0.01811, 0.01255, 0.1305), (-0.02257, 0.01255, 0.07414)], [], [(4, 14, 9, 0), (6, 12, 14, 4), (0, 9, 10, 2), (2, 6, 4, 0), (7, 3, 1, 5), (2, 10, 12, 6), (13, 7, 5, 15), (11, 3, 7, 13), (8, 1, 3, 11), (15, 8, 9, 14), (13, 15, 14, 12), (11, 13, 12, 10), (8, 11, 10, 9), (15, 5, 1, 8)])
_uv = me_r_lowerarm.uv_layers.new(name='UVMap')
_uv.uv.foreach_set('vector', [0.375, 0.75, 0.4316, 0.75, 0.4549, 1.0, 0.375, 1.0, 0.375, 0.5, 0.4316, 0.5, 0.4316, 0.75, 0.375, 0.75, 0.375, 0.0, 0.4549, 0.0, 0.4549, 0.25, 0.375, 0.25, 0.125, 0.5, 0.375, 0.5, 0.375, 0.75, 0.125, 0.75, 0.5607, 0.5, 0.875, 0.5, 0.875, 0.75, 0.5607, 0.75, 0.375, 0.25, 0.4549, 0.25, 0.4316, 0.5, 0.375, 0.5, 0.5041, 0.5, 0.5607, 0.5, 0.5607, 0.75, 0.5041, 0.75, 0.5451, 0.25, 0.625, 0.25, 0.5607, 0.5, 0.5041, 0.5, 0.5451, 0.0, 0.625, 0.0, 0.625, 0.25, 0.5451, 0.25, 0.5041, 0.75, 0.5451, 1.0, 0.4549, 1.0, 0.4316, 0.75, 0.5041, 0.5, 0.5041, 0.75, 0.4316, 0.75, 0.4316, 0.5, 0.5451, 0.25, 0.5041, 0.5, 0.4316, 0.5, 0.4549, 0.25, 0.5451, 0.0, 0.5451, 0.25, 0.4549, 0.25, 0.4549, 0.0, 0.5041, 0.75, 0.5607, 0.75, 0.625, 1.0, 0.5451, 1.0])
me_r_lowerarm.update()
me_l_index = bpy.data.meshes.new('L_Index')
me_l_index.from_pydata([(0.0003335, 0.01252, -0.0357), (0.001384, 0.01102, -0.01529), (0.0005073, 0.02015, -0.03577), (0.001118, 0.01793, -0.01492), (0.009985, 0.01238, -0.03987), (0.01096, 0.01124, -0.01602), (0.01016, 0.02001, -0.03994), (0.0107, 0.01814, -0.01565), (-5.296e-06, 0.02024, -0.0528), (-0.0001626, 0.01333, -0.05274), (0.002696, 0.0202, -0.05397), (0.002539, 0.0133, -0.0539)], [], [(0, 1, 3, 2), (2, 3, 7, 6), (6, 7, 5, 4), (4, 5, 1, 0), (2, 6, 10, 8), (7, 3, 1, 5), (8, 10, 11, 9), (0, 2, 8, 9), (6, 4, 11, 10), (4, 0, 9, 11)])
_uv = me_l_index.uv_layers.new(name='UVMap')
_uv.uv.foreach_set('vector', [0.375, 0.0, 0.625, 0.0, 0.625, 0.25, 0.375, 0.25, 0.375, 0.25, 0.625, 0.25, 0.625, 0.5, 0.375, 0.5, 0.375, 0.5, 0.625, 0.5, 0.625, 0.75, 0.375, 0.75, 0.375, 0.75, 0.625, 0.75, 0.625, 1.0, 0.375, 1.0, 0.375, 0.25, 0.375, 0.5, 0.375, 0.5, 0.375, 0.4227, 0.625, 0.5, 0.875, 0.5, 0.875, 0.75, 0.625, 0.75, 0.2977, 0.5, 0.375, 0.5, 0.375, 0.75, 0.2977, 0.75, 0.375, 0.0, 0.375, 0.25, 0.375, 0.4227, 0.375, -0.0008501, 0.375, 0.5, 0.375, 0.75, 0.375, 0.75, 0.375, 0.5, 0.375, 0.75, 0.375, 1.0, 0.375, 0.8273, 0.375, 0.75])
me_l_index.update()
me_l_middle = bpy.data.meshes.new('L_Middle')
me_l_middle.from_pydata([(0.0003335, 0.003508, -0.03839), (0.001384, 0.002016, -0.01798), (0.0005073, 0.01114, -0.03846), (0.001118, 0.008917, -0.01761), (0.009985, 0.00337, -0.04256), (0.01096, 0.002229, -0.01871), (0.01016, 0.011, -0.04263), (0.0107, 0.00913, -0.01834), (-5.296e-06, 0.01123, -0.05549), (-0.0001626, 0.004326, -0.05542), (0.002696, 0.0112, -0.05666), (0.002539, 0.004287, -0.05659)], [], [(0, 1, 3, 2), (2, 3, 7, 6), (6, 7, 5, 4), (4, 5, 1, 0), (2, 6, 10, 8), (7, 3, 1, 5), (8, 10, 11, 9), (0, 2, 8, 9), (6, 4, 11, 10), (4, 0, 9, 11)])
_uv = me_l_middle.uv_layers.new(name='UVMap')
_uv.uv.foreach_set('vector', [0.375, 0.0, 0.625, 0.0, 0.625, 0.25, 0.375, 0.25, 0.375, 0.25, 0.625, 0.25, 0.625, 0.5, 0.375, 0.5, 0.375, 0.5, 0.625, 0.5, 0.625, 0.75, 0.375, 0.75, 0.375, 0.75, 0.625, 0.75, 0.625, 1.0, 0.375, 1.0, 0.375, 0.25, 0.375, 0.5, 0.375, 0.5, 0.375, 0.4227, 0.625, 0.5, 0.875, 0.5, 0.875, 0.75, 0.625, 0.75, 0.2977, 0.5, 0.375, 0.5, 0.375, 0.75, 0.2977, 0.75, 0.375, 0.0, 0.375, 0.25, 0.375, 0.4227, 0.375, -0.0008501, 0.375, 0.5, 0.375, 0.75, 0.375, 0.75, 0.375, 0.5, 0.375, 0.75, 0.375, 1.0, 0.375, 0.8273, 0.375, 0.75])
me_l_middle.update()
me_l_pinky = bpy.data.meshes.new('L_Pinky')
me_l_pinky.from_pydata([(0.0003335, -0.01384, -0.03456), (0.001384, -0.0152, -0.01534), (0.0005074, -0.006868, -0.03463), (0.001118, -0.008899, -0.015), (0.009985, -0.01396, -0.03849), (0.01096, -0.015, -0.01604), (0.01016, -0.006993, -0.03856), (0.0107, -0.008704, -0.01569), (-5.267e-06, -0.006784, -0.05067), (-0.0001626, -0.01309, -0.0506), (0.002696, -0.006819, -0.05176), (0.002539, -0.01312, -0.0517)], [], [(0, 1, 3, 2), (2, 3, 7, 6), (6, 7, 5, 4), (4, 5, 1, 0), (2, 6, 10, 8), (7, 3, 1, 5), (8, 10, 11, 9), (0, 2, 8, 9), (6, 4, 11, 10), (4, 0, 9, 11)])
_uv = me_l_pinky.uv_layers.new(name='UVMap')
_uv.uv.foreach_set('vector', [0.375, 0.0, 0.625, 0.0, 0.625, 0.25, 0.375, 0.25, 0.375, 0.25, 0.625, 0.25, 0.625, 0.5, 0.375, 0.5, 0.375, 0.5, 0.625, 0.5, 0.625, 0.75, 0.375, 0.75, 0.375, 0.75, 0.625, 0.75, 0.625, 1.0, 0.375, 1.0, 0.375, 0.25, 0.375, 0.5, 0.375, 0.5, 0.375, 0.4227, 0.625, 0.5, 0.875, 0.5, 0.875, 0.75, 0.625, 0.75, 0.2977, 0.5, 0.375, 0.5, 0.375, 0.75, 0.2977, 0.75, 0.375, 0.0, 0.375, 0.25, 0.375, 0.4227, 0.375, -0.0008501, 0.375, 0.5, 0.375, 0.75, 0.375, 0.75, 0.375, 0.5, 0.375, 0.75, 0.375, 1.0, 0.375, 0.8273, 0.375, 0.75])
me_l_pinky.update()
me_l_ring = bpy.data.meshes.new('L_Ring')
me_l_ring.from_pydata([(0.0003335, -0.005635, -0.03718), (0.001384, -0.007127, -0.01677), (0.0005073, 0.001999, -0.03725), (0.001118, -0.0002263, -0.0164), (0.009985, -0.005773, -0.04135), (0.01096, -0.006914, -0.0175), (0.01016, 0.001862, -0.04142), (0.0107, -1.289e-05, -0.01713), (-5.296e-06, 0.002091, -0.05428), (-0.0001626, -0.004817, -0.05421), (0.002696, 0.002053, -0.05545), (0.002539, -0.004856, -0.05538)], [], [(0, 1, 3, 2), (2, 3, 7, 6), (6, 7, 5, 4), (4, 5, 1, 0), (2, 6, 10, 8), (7, 3, 1, 5), (8, 10, 11, 9), (0, 2, 8, 9), (6, 4, 11, 10), (4, 0, 9, 11)])
_uv = me_l_ring.uv_layers.new(name='UVMap')
_uv.uv.foreach_set('vector', [0.375, 0.0, 0.625, 0.0, 0.625, 0.25, 0.375, 0.25, 0.375, 0.25, 0.625, 0.25, 0.625, 0.5, 0.375, 0.5, 0.375, 0.5, 0.625, 0.5, 0.625, 0.75, 0.375, 0.75, 0.375, 0.75, 0.625, 0.75, 0.625, 1.0, 0.375, 1.0, 0.375, 0.25, 0.375, 0.5, 0.375, 0.5, 0.375, 0.4227, 0.625, 0.5, 0.875, 0.5, 0.875, 0.75, 0.625, 0.75, 0.2977, 0.5, 0.375, 0.5, 0.375, 0.75, 0.2977, 0.75, 0.375, 0.0, 0.375, 0.25, 0.375, 0.4227, 0.375, -0.0008501, 0.375, 0.5, 0.375, 0.75, 0.375, 0.75, 0.375, 0.5, 0.375, 0.75, 0.375, 1.0, 0.375, 0.8273, 0.375, 0.75])
me_l_ring.update()
me_l_thumb = bpy.data.meshes.new('L_Thumb')
me_l_thumb.from_pydata([(-0.005179, 0.02173, -0.02764), (-0.004129, 0.005496, -0.01305), (-0.005005, 0.02961, -0.02051), (-0.004395, 0.0123, -0.006258), (0.004473, 0.02459, -0.03103), (0.005449, 0.006244, -0.01342), (0.004647, 0.03247, -0.0239), (0.005183, 0.01305, -0.006633), (-0.005518, 0.04197, -0.03377), (-0.005675, 0.03484, -0.04022), (-0.002817, 0.04277, -0.03472), (-0.002974, 0.03565, -0.04117)], [], [(0, 1, 3, 2), (2, 3, 7, 6), (6, 7, 5, 4), (4, 5, 1, 0), (2, 6, 10, 8), (7, 3, 1, 5), (8, 10, 11, 9), (0, 2, 8, 9), (6, 4, 11, 10), (4, 0, 9, 11)])
_uv = me_l_thumb.uv_layers.new(name='UVMap')
_uv.uv.foreach_set('vector', [0.375, 0.0, 0.625, 0.0, 0.625, 0.25, 0.375, 0.25, 0.375, 0.25, 0.625, 0.25, 0.625, 0.5, 0.375, 0.5, 0.375, 0.5, 0.625, 0.5, 0.625, 0.75, 0.375, 0.75, 0.375, 0.75, 0.625, 0.75, 0.625, 1.0, 0.375, 1.0, 0.375, 0.25, 0.375, 0.5, 0.375, 0.5, 0.375, 0.4227, 0.625, 0.5, 0.875, 0.5, 0.875, 0.75, 0.625, 0.75, 0.2977, 0.5, 0.375, 0.5, 0.375, 0.75, 0.2977, 0.75, 0.375, 0.0, 0.375, 0.25, 0.375, 0.4227, 0.375, -0.0008501, 0.375, 0.5, 0.375, 0.75, 0.375, 0.75, 0.375, 0.5, 0.375, 0.75, 0.375, 1.0, 0.375, 0.8273, 0.375, 0.75])
me_l_thumb.update()
me_r_index = bpy.data.meshes.new('R_Index')
me_r_index.from_pydata([(0.001602, -0.0161, 0.0326), (0.0005514, -0.01461, 0.01218), (0.001428, -0.02374, 0.03267), (0.0008171, -0.02151, 0.01182), (-0.00805, -0.01596, 0.03676), (-0.009026, -0.01482, 0.01292), (-0.008224, -0.0236, 0.03684), (-0.008761, -0.02172, 0.01255), (0.001941, -0.02383, 0.0497), (0.002098, -0.01692, 0.04963), (-0.0007609, -0.02379, 0.05087), (-0.0006036, -0.01688, 0.0508)], [], [(0, 1, 3, 2), (2, 3, 7, 6), (6, 7, 5, 4), (4, 5, 1, 0), (2, 6, 10, 8), (7, 3, 1, 5), (8, 10, 11, 9), (0, 2, 8, 9), (6, 4, 11, 10), (4, 0, 9, 11)])
_uv = me_r_index.uv_layers.new(name='UVMap')
_uv.uv.foreach_set('vector', [0.375, 0.0, 0.625, 0.0, 0.625, 0.25, 0.375, 0.25, 0.375, 0.25, 0.625, 0.25, 0.625, 0.5, 0.375, 0.5, 0.375, 0.5, 0.625, 0.5, 0.625, 0.75, 0.375, 0.75, 0.375, 0.75, 0.625, 0.75, 0.625, 1.0, 0.375, 1.0, 0.375, 0.25, 0.375, 0.5, 0.375, 0.5, 0.375, 0.4227, 0.625, 0.5, 0.875, 0.5, 0.875, 0.75, 0.625, 0.75, 0.2977, 0.5, 0.375, 0.5, 0.375, 0.75, 0.2977, 0.75, 0.375, 0.0, 0.375, 0.25, 0.375, 0.4227, 0.375, -0.0008501, 0.375, 0.5, 0.375, 0.75, 0.375, 0.75, 0.375, 0.5, 0.375, 0.75, 0.375, 1.0, 0.375, 0.8273, 0.375, 0.75])
me_r_index.update()
me_r_middle = bpy.data.meshes.new('R_Middle')
me_r_middle.from_pydata([(0.001602, -0.007094, 0.03528), (0.0005514, -0.005601, 0.01487), (0.001428, -0.01473, 0.03536), (0.0008171, -0.0125, 0.0145), (-0.00805, -0.006956, 0.03945), (-0.009026, -0.005815, 0.01561), (-0.008224, -0.01459, 0.03953), (-0.008761, -0.01272, 0.01524), (0.001941, -0.01482, 0.05239), (0.002098, -0.007911, 0.05232), (-0.0007609, -0.01478, 0.05356), (-0.0006036, -0.007873, 0.05349)], [], [(0, 1, 3, 2), (2, 3, 7, 6), (6, 7, 5, 4), (4, 5, 1, 0), (2, 6, 10, 8), (7, 3, 1, 5), (8, 10, 11, 9), (0, 2, 8, 9), (6, 4, 11, 10), (4, 0, 9, 11)])
_uv = me_r_middle.uv_layers.new(name='UVMap')
_uv.uv.foreach_set('vector', [0.375, 0.0, 0.625, 0.0, 0.625, 0.25, 0.375, 0.25, 0.375, 0.25, 0.625, 0.25, 0.625, 0.5, 0.375, 0.5, 0.375, 0.5, 0.625, 0.5, 0.625, 0.75, 0.375, 0.75, 0.375, 0.75, 0.625, 0.75, 0.625, 1.0, 0.375, 1.0, 0.375, 0.25, 0.375, 0.5, 0.375, 0.5, 0.375, 0.4227, 0.625, 0.5, 0.875, 0.5, 0.875, 0.75, 0.625, 0.75, 0.2977, 0.5, 0.375, 0.5, 0.375, 0.75, 0.2977, 0.75, 0.375, 0.0, 0.375, 0.25, 0.375, 0.4227, 0.375, -0.0008501, 0.375, 0.5, 0.375, 0.75, 0.375, 0.75, 0.375, 0.5, 0.375, 0.75, 0.375, 1.0, 0.375, 0.8273, 0.375, 0.75])
me_r_middle.update()
me_r_pinky = bpy.data.meshes.new('R_Pinky')
me_r_pinky.from_pydata([(0.001602, 0.01025, 0.03146), (0.0005514, 0.01161, 0.01224), (0.001428, 0.003282, 0.03153), (0.0008171, 0.005314, 0.01189), (-0.00805, 0.01038, 0.03538), (-0.009026, 0.01142, 0.01293), (-0.008224, 0.003408, 0.03545), (-0.008761, 0.005119, 0.01259), (0.001941, 0.003199, 0.04756), (0.002098, 0.009503, 0.0475), (-0.0007609, 0.003234, 0.04866), (-0.0006036, 0.009538, 0.0486)], [], [(0, 1, 3, 2), (2, 3, 7, 6), (6, 7, 5, 4), (4, 5, 1, 0), (2, 6, 10, 8), (7, 3, 1, 5), (8, 10, 11, 9), (0, 2, 8, 9), (6, 4, 11, 10), (4, 0, 9, 11)])
_uv = me_r_pinky.uv_layers.new(name='UVMap')
_uv.uv.foreach_set('vector', [0.375, 0.0, 0.625, 0.0, 0.625, 0.25, 0.375, 0.25, 0.375, 0.25, 0.625, 0.25, 0.625, 0.5, 0.375, 0.5, 0.375, 0.5, 0.625, 0.5, 0.625, 0.75, 0.375, 0.75, 0.375, 0.75, 0.625, 0.75, 0.625, 1.0, 0.375, 1.0, 0.375, 0.25, 0.375, 0.5, 0.375, 0.5, 0.375, 0.4227, 0.625, 0.5, 0.875, 0.5, 0.875, 0.75, 0.625, 0.75, 0.2977, 0.5, 0.375, 0.5, 0.375, 0.75, 0.2977, 0.75, 0.375, 0.0, 0.375, 0.25, 0.375, 0.4227, 0.375, -0.0008501, 0.375, 0.5, 0.375, 0.75, 0.375, 0.75, 0.375, 0.5, 0.375, 0.75, 0.375, 1.0, 0.375, 0.8273, 0.375, 0.75])
me_r_pinky.update()
me_r_ring = bpy.data.meshes.new('R_Ring')
me_r_ring.from_pydata([(0.001602, 0.00205, 0.03407), (0.0005514, 0.003542, 0.01366), (0.001428, -0.005585, 0.03415), (0.0008171, -0.003359, 0.01329), (-0.00805, 0.002187, 0.03824), (-0.009026, 0.003329, 0.0144), (-0.008224, -0.005447, 0.03832), (-0.008761, -0.003573, 0.01403), (0.001941, -0.005677, 0.05118), (0.002098, 0.001232, 0.05111), (-0.0007609, -0.005638, 0.05235), (-0.0006036, 0.00127, 0.05228)], [], [(0, 1, 3, 2), (2, 3, 7, 6), (6, 7, 5, 4), (4, 5, 1, 0), (2, 6, 10, 8), (7, 3, 1, 5), (8, 10, 11, 9), (0, 2, 8, 9), (6, 4, 11, 10), (4, 0, 9, 11)])
_uv = me_r_ring.uv_layers.new(name='UVMap')
_uv.uv.foreach_set('vector', [0.375, 0.0, 0.625, 0.0, 0.625, 0.25, 0.375, 0.25, 0.375, 0.25, 0.625, 0.25, 0.625, 0.5, 0.375, 0.5, 0.375, 0.5, 0.625, 0.5, 0.625, 0.75, 0.375, 0.75, 0.375, 0.75, 0.625, 0.75, 0.625, 1.0, 0.375, 1.0, 0.375, 0.25, 0.375, 0.5, 0.375, 0.5, 0.375, 0.4227, 0.625, 0.5, 0.875, 0.5, 0.875, 0.75, 0.625, 0.75, 0.2977, 0.5, 0.375, 0.5, 0.375, 0.75, 0.2977, 0.75, 0.375, 0.0, 0.375, 0.25, 0.375, 0.4227, 0.375, -0.0008501, 0.375, 0.5, 0.375, 0.75, 0.375, 0.75, 0.375, 0.5, 0.375, 0.75, 0.375, 1.0, 0.375, 0.8273, 0.375, 0.75])
me_r_ring.update()
me_r_thumb = bpy.data.meshes.new('R_Thumb')
me_r_thumb.from_pydata([(0.007115, -0.02532, 0.02453), (0.006064, -0.009081, 0.009942), (0.006941, -0.03319, 0.0174), (0.00633, -0.01589, 0.003155), (-0.002537, -0.02818, 0.02793), (-0.003514, -0.009829, 0.01032), (-0.002711, -0.03605, 0.0208), (-0.003248, -0.01663, 0.00353), (0.007453, -0.04556, 0.03066), (0.007611, -0.03843, 0.03712), (0.004752, -0.04636, 0.03161), (0.004909, -0.03923, 0.03807)], [], [(0, 1, 3, 2), (2, 3, 7, 6), (6, 7, 5, 4), (4, 5, 1, 0), (2, 6, 10, 8), (7, 3, 1, 5), (8, 10, 11, 9), (0, 2, 8, 9), (6, 4, 11, 10), (4, 0, 9, 11)])
_uv = me_r_thumb.uv_layers.new(name='UVMap')
_uv.uv.foreach_set('vector', [0.375, 0.0, 0.625, 0.0, 0.625, 0.25, 0.375, 0.25, 0.375, 0.25, 0.625, 0.25, 0.625, 0.5, 0.375, 0.5, 0.375, 0.5, 0.625, 0.5, 0.625, 0.75, 0.375, 0.75, 0.375, 0.75, 0.625, 0.75, 0.625, 1.0, 0.375, 1.0, 0.375, 0.25, 0.375, 0.5, 0.375, 0.5, 0.375, 0.4227, 0.625, 0.5, 0.875, 0.5, 0.875, 0.75, 0.625, 0.75, 0.2977, 0.5, 0.375, 0.5, 0.375, 0.75, 0.2977, 0.75, 0.375, 0.0, 0.375, 0.25, 0.375, 0.4227, 0.375, -0.0008501, 0.375, 0.5, 0.375, 0.75, 0.375, 0.75, 0.375, 0.5, 0.375, 0.75, 0.375, 1.0, 0.375, 0.8273, 0.375, 0.75])
me_r_thumb.update()
me_track = bpy.data.meshes.new('Track')
me_track.from_pydata([(0.0, 3.199, 0.0), (0.0, -3.199, 0.0), (-80.58, 3.199, 0.0), (-80.04, 3.199, 0.0), (-79.51, 3.199, 0.0), (-78.97, 3.199, 0.0), (-78.43, 3.199, 0.0), (-77.89, 3.199, 0.0), (-77.36, 3.199, 0.0), (-76.82, 3.199, 0.0), (-76.28, 3.199, 0.0), (-75.75, 3.199, 0.0), (-75.21, 3.199, 0.0), (-74.67, 3.199, 0.0), (-74.13, 3.199, 0.0), (-73.6, 3.199, 0.0), (-73.06, 3.199, 0.0), (-72.52, 3.199, 0.0), (-71.99, 3.199, 0.0), (-71.45, 3.199, 0.0), (-70.91, 3.199, 0.0), (-70.37, 3.199, 0.0), (-69.84, 3.199, 0.0), (-69.3, 3.199, 0.0), (-68.76, 3.199, 0.0), (-68.22, 3.199, 0.0), (-67.69, 3.199, 0.0), (-67.15, 3.199, 0.0), (-66.61, 3.199, 0.0), (-66.08, 3.199, 0.0), (-65.54, 3.199, 0.0), (-65.0, 3.199, 0.0), (-64.46, 3.199, 0.0002855), (-63.93, 3.199, 0.007022), (-63.39, 3.198, 0.02239), (-62.85, 3.195, 0.04596), (-62.32, 3.187, 0.07725), (-61.78, 3.173, 0.1158), (-61.24, 3.149, 0.1609), (-60.7, 3.111, 0.212), (-60.17, 3.057, 0.2682), (-59.63, 2.983, 0.3286), (-59.09, 2.886, 0.3921), (-58.56, 2.765, 0.4575), (-58.02, 2.616, 0.5235), (-57.48, 2.439, 0.5886), (-56.94, 2.232, 0.6514), (-56.41, 1.998, 0.7103), (-55.87, 1.736, 0.7639), (-55.33, 1.449, 0.8108), (-54.79, 1.141, 0.8496), (-54.26, 0.8154, 0.8794), (-53.72, 0.4768, 0.8993), (-53.18, 0.1306, 0.9087), (-52.65, -0.2176, 0.9073), (-52.11, -0.5624, 0.8953), (-51.57, -0.8982, 0.8729), (-51.03, -1.22, 0.8407), (-50.5, -1.523, 0.7997), (-49.96, -1.804, 0.7511), (-49.42, -2.059, 0.696), (-48.89, -2.287, 0.636), (-48.35, -2.486, 0.5725), (-47.81, -2.656, 0.507), (-47.27, -2.798, 0.441), (-46.74, -2.913, 0.376), (-46.2, -3.003, 0.3131), (-45.66, -3.072, 0.2537), (-45.13, -3.122, 0.1987), (-44.59, -3.156, 0.149), (-44.05, -3.177, 0.1055), (-43.51, -3.19, 0.06873), (-42.98, -3.196, 0.03932), (-42.44, -3.198, 0.01776), (-41.9, -3.199, 0.004512), (-41.36, -3.199, -7.951e-08), (-40.83, -3.199, 0.004512), (-40.29, -3.198, 0.01776), (-39.75, -3.196, 0.03932), (-39.22, -3.19, 0.06873), (-38.68, -3.177, 0.1055), (-38.14, -3.156, 0.149), (-37.6, -3.122, 0.1987), (-37.07, -3.072, 0.2537), (-36.53, -3.003, 0.3131), (-35.99, -2.913, 0.376), (-35.46, -2.798, 0.441), (-34.92, -2.656, 0.507), (-34.38, -2.486, 0.5725), (-33.84, -2.287, 0.636), (-33.31, -2.059, 0.696), (-32.77, -1.804, 0.7511), (-32.23, -1.523, 0.7997), (-31.7, -1.22, 0.8407), (-31.16, -0.8982, 0.8729), (-30.62, -0.5624, 0.8953), (-30.08, -0.2176, 0.9073), (-29.55, 0.1306, 0.9087), (-29.01, 0.4768, 0.8993), (-28.47, 0.8154, 0.8794), (-27.93, 1.141, 0.8496), (-27.4, 1.449, 0.8108), (-26.86, 1.736, 0.7639), (-26.32, 1.998, 0.7103), (-25.79, 2.232, 0.6514), (-25.25, 2.439, 0.5886), (-24.71, 2.616, 0.5235), (-24.17, 2.765, 0.4575), (-23.64, 2.886, 0.3921), (-23.1, 2.983, 0.3286), (-22.56, 3.057, 0.2682), (-22.03, 3.111, 0.212), (-21.49, 3.149, 0.1609), (-20.95, 3.173, 0.1158), (-20.41, 3.187, 0.07725), (-19.88, 3.195, 0.04596), (-19.34, 3.198, 0.02239), (-18.8, 3.199, 0.007022), (-18.26, 3.199, 0.0002855), (-17.73, 3.199, 0.0), (-17.19, 3.199, 0.0), (-16.65, 3.199, 0.0), (-16.12, 3.199, 0.0), (-15.58, 3.199, 0.0), (-15.04, 3.199, 0.0), (-14.5, 3.199, 0.0), (-13.97, 3.199, 0.0), (-13.43, 3.199, 0.0), (-12.89, 3.199, 0.0), (-12.36, 3.199, 0.0), (-11.82, 3.199, 0.0), (-11.28, 3.199, 0.0), (-10.74, 3.199, 0.0), (-10.21, 3.199, 0.0), (-9.67, 3.199, 0.0), (-9.132, 3.199, 0.0), (-8.595, 3.199, 0.0), (-8.058, 3.199, 0.0), (-7.521, 3.199, 0.0), (-6.984, 3.199, 0.0), (-6.446, 3.199, 0.0), (-5.909, 3.199, 0.0), (-5.372, 3.199, 0.0), (-4.835, 3.199, 0.0), (-4.298, 3.199, 0.0), (-3.76, 3.199, 0.0), (-3.223, 3.199, 0.0), (-2.686, 3.199, 0.0), (-2.149, 3.199, 0.0), (-1.612, 3.199, 0.0), (-1.074, 3.199, 0.0), (-0.5372, 3.199, 0.0), (-0.5372, -3.199, 0.0), (-1.074, -3.199, 0.0), (-1.612, -3.199, 0.0), (-2.149, -3.199, 0.0), (-2.686, -3.199, 0.0), (-3.223, -3.199, 0.0), (-3.76, -3.199, 0.0), (-4.298, -3.199, 0.0), (-4.835, -3.199, 0.0), (-5.372, -3.199, 0.0), (-5.909, -3.199, 0.0), (-6.446, -3.199, 0.0), (-6.984, -3.199, 0.0), (-7.521, -3.199, 0.0), (-8.058, -3.199, 0.0), (-8.595, -3.199, 0.0), (-9.132, -3.199, 0.0), (-9.67, -3.199, 0.0), (-10.21, -3.199, 0.0), (-10.74, -3.199, 0.0), (-11.28, -3.199, 0.0), (-11.82, -3.199, 0.0), (-12.36, -3.199, 0.0), (-12.89, -3.199, 0.0), (-13.43, -3.199, 0.0), (-13.97, -3.199, 0.0), (-14.5, -3.199, 0.0), (-15.04, -3.199, 0.0), (-15.58, -3.199, 0.0), (-16.12, -3.199, 0.0), (-16.65, -3.199, 0.0), (-17.19, -3.199, 0.0), (-17.73, -3.199, 0.0), (-18.26, -3.199, -0.0002855), (-18.8, -3.199, -0.007022), (-19.34, -3.198, -0.02239), (-19.88, -3.195, -0.04596), (-20.41, -3.187, -0.07725), (-20.95, -3.173, -0.1158), (-21.49, -3.149, -0.1609), (-22.03, -3.111, -0.212), (-22.56, -3.057, -0.2682), (-23.1, -2.983, -0.3286), (-23.64, -2.886, -0.3921), (-24.17, -2.765, -0.4575), (-24.71, -2.616, -0.5235), (-25.25, -2.439, -0.5886), (-25.79, -2.232, -0.6514), (-26.32, -1.998, -0.7103), (-26.86, -1.736, -0.7639), (-27.4, -1.449, -0.8108), (-27.93, -1.141, -0.8496), (-28.47, -0.8154, -0.8794), (-29.01, -0.4768, -0.8993), (-29.55, -0.1306, -0.9087), (-30.08, 0.2176, -0.9073), (-30.62, 0.5624, -0.8953), (-31.16, 0.8982, -0.8729), (-31.7, 1.22, -0.8407), (-32.23, 1.523, -0.7997), (-32.77, 1.804, -0.7511), (-33.31, 2.059, -0.696), (-33.84, 2.287, -0.636), (-34.38, 2.486, -0.5725), (-34.92, 2.656, -0.507), (-35.46, 2.798, -0.441), (-35.99, 2.913, -0.376), (-36.53, 3.003, -0.3131), (-37.07, 3.072, -0.2537), (-37.6, 3.122, -0.1987), (-38.14, 3.156, -0.149), (-38.68, 3.177, -0.1055), (-39.22, 3.19, -0.06873), (-39.75, 3.196, -0.03932), (-40.29, 3.198, -0.01776), (-40.83, 3.199, -0.004512), (-41.36, 3.199, 7.951e-08), (-41.9, 3.199, -0.004512), (-42.44, 3.198, -0.01776), (-42.98, 3.196, -0.03932), (-43.51, 3.19, -0.06873), (-44.05, 3.177, -0.1055), (-44.59, 3.156, -0.149), (-45.13, 3.122, -0.1987), (-45.66, 3.072, -0.2537), (-46.2, 3.003, -0.3131), (-46.74, 2.913, -0.376), (-47.27, 2.798, -0.441), (-47.81, 2.656, -0.507), (-48.35, 2.486, -0.5725), (-48.89, 2.287, -0.636), (-49.42, 2.059, -0.696), (-49.96, 1.804, -0.7511), (-50.5, 1.523, -0.7997), (-51.03, 1.22, -0.8407), (-51.57, 0.8982, -0.8729), (-52.11, 0.5624, -0.8953), (-52.65, 0.2176, -0.9073), (-53.18, -0.1306, -0.9087), (-53.72, -0.4768, -0.8993), (-54.26, -0.8154, -0.8794), (-54.79, -1.141, -0.8496), (-55.33, -1.449, -0.8108), (-55.87, -1.736, -0.7639), (-56.41, -1.998, -0.7103), (-56.94, -2.232, -0.6514), (-57.48, -2.439, -0.5886), (-58.02, -2.616, -0.5235), (-58.56, -2.765, -0.4575), (-59.09, -2.886, -0.3921), (-59.63, -2.983, -0.3286), (-60.17, -3.057, -0.2682), (-60.7, -3.111, -0.212), (-61.24, -3.149, -0.1609), (-61.78, -3.173, -0.1158), (-62.32, -3.187, -0.07725), (-62.85, -3.195, -0.04596), (-63.39, -3.198, -0.02239), (-63.93, -3.199, -0.007022), (-64.46, -3.199, -0.0002855), (-65.0, -3.199, 0.0), (-65.54, -3.199, 0.0), (-66.08, -3.199, 0.0), (-66.61, -3.199, 0.0), (-67.15, -3.199, 0.0), (-67.69, -3.199, 0.0), (-68.22, -3.199, 0.0), (-68.76, -3.199, 0.0), (-69.3, -3.199, 0.0), (-69.84, -3.199, 0.0), (-70.37, -3.199, 0.0), (-70.91, -3.199, 0.0), (-71.45, -3.199, 0.0), (-71.99, -3.199, 0.0), (-72.52, -3.199, 0.0), (-73.06, -3.199, 0.0), (-73.6, -3.199, 0.0), (-74.13, -3.199, 0.0), (-74.67, -3.199, 0.0), (-75.21, -3.199, 0.0), (-75.75, -3.199, 0.0), (-76.28, -3.199, 0.0), (-76.82, -3.199, 0.0), (-77.36, -3.199, 0.0), (-77.89, -3.199, 0.0), (-78.43, -3.199, 0.0), (-78.97, -3.199, 0.0), (-79.51, -3.199, 0.0), (-80.04, -3.199, 0.0), (-80.58, -3.199, 0.0), (-41.36, -3.199, -7.951e-08), (-41.36, 3.199, 7.951e-08), (-81.2, -3.197, 36.38), (-84.74, -3.178, 36.03), (-88.15, -3.178, 34.99), (-91.3, -3.178, 33.31), (-94.05, -3.178, 31.05), (-96.31, -3.178, 28.29), (-97.99, -3.178, 25.15), (-99.03, -3.178, 21.74), (-99.38, -3.178, 18.19), (-99.03, -3.178, 14.64), (-97.99, -3.178, 11.23), (-96.31, -3.178, 8.084), (-94.05, -3.178, 5.327), (-91.3, -3.178, 3.065), (-88.15, -3.178, 1.385), (-84.74, -3.178, 0.3495), (-77.65, -11.27, 0.3495), (-74.24, -10.7, 1.385), (-71.09, -9.875, 3.065), (-68.34, -8.893, 5.327), (-66.08, -7.852, 8.084), (-64.4, -6.835, 11.23), (-63.36, -5.905, 14.64), (-63.01, -5.107, 18.19), (-63.36, -4.463, 21.74), (-64.4, -3.977, 25.15), (-66.08, -3.637, 28.29), (-68.34, -3.419, 31.05), (-71.09, -3.293, 33.31), (-74.24, -3.23, 34.99), (-77.65, -3.204, 36.03), (-81.21, 3.201, 36.38), (-84.76, 3.22, 36.03), (-88.17, 3.22, 34.99), (-91.31, 3.22, 33.31), (-94.07, 3.22, 31.05), (-96.33, 3.22, 28.29), (-98.01, 3.22, 25.15), (-99.04, 3.22, 21.74), (-99.39, 3.22, 18.19), (-99.04, 3.22, 14.64), (-98.01, 3.22, 11.23), (-96.33, 3.22, 8.084), (-94.07, 3.22, 5.327), (-91.31, 3.22, 3.065), (-88.17, 3.22, 1.385), (-84.76, 3.22, 0.3495), (-77.66, -4.876, 0.3495), (-74.25, -4.305, 1.385), (-71.11, -3.477, 3.065), (-68.35, -2.495, 5.327), (-66.09, -1.454, 8.084), (-64.41, -0.4366, 11.23), (-63.38, 0.493, 14.64), (-63.03, 1.291, 18.19), (-63.38, 1.935, 21.74), (-64.41, 2.421, 25.15), (-66.09, 2.761, 28.29), (-68.35, 2.979, 31.05), (-71.11, 3.105, 33.31), (-74.25, 3.168, 34.99), (-77.66, 3.194, 36.03), (-81.2, -3.178, 0.0), (-81.21, 3.22, 0.0), (-81.21, -5.074, 0.0), (-81.21, -11.47, 0.0), (-161.8, -5.074, 0.0), (-161.3, -5.074, 0.0), (-160.7, -5.074, 0.0), (-160.2, -5.074, 0.0), (-159.6, -5.074, 0.0), (-159.1, -5.074, 0.0), (-158.6, -5.074, 0.0), (-158.0, -5.074, 0.0), (-157.5, -5.074, 0.0), (-157.0, -5.074, 0.0), (-156.4, -5.074, 0.0), (-155.9, -5.074, 0.0), (-155.3, -5.074, 0.0), (-154.8, -5.074, 0.0), (-154.3, -5.074, 0.0), (-153.7, -5.074, 0.0), (-153.2, -5.074, 0.0), (-152.7, -5.074, 0.0), (-152.1, -5.074, 0.0), (-151.6, -5.074, 0.0), (-151.0, -5.074, 0.0), (-150.5, -5.074, 0.0), (-150.0, -5.074, 0.0), (-149.4, -5.074, 0.0), (-148.9, -5.074, 0.0), (-148.4, -5.074, 0.0), (-147.8, -5.074, 0.0), (-147.3, -5.074, 0.0), (-146.7, -5.074, 0.0), (-146.2, -5.074, 0.0), (-145.7, -5.074, 0.0002855), (-145.1, -5.074, 0.007022), (-144.6, -5.075, 0.02239), (-144.1, -5.078, 0.04596), (-143.5, -5.085, 0.07725), (-143.0, -5.1, 0.1158), (-142.5, -5.124, 0.1609), (-141.9, -5.162, 0.212), (-141.4, -5.216, 0.2682), (-140.8, -5.29, 0.3286), (-140.3, -5.386, 0.3921), (-139.8, -5.508, 0.4575), (-139.2, -5.657, 0.5235), (-138.7, -5.834, 0.5886), (-138.2, -6.04, 0.6514), (-137.6, -6.275, 0.7103), (-137.1, -6.537, 0.7639), (-136.5, -6.824, 0.8108), (-136.0, -7.132, 0.8496), (-135.5, -7.458, 0.8794), (-134.9, -7.796, 0.8993), (-134.4, -8.142, 0.9087), (-133.9, -8.491, 0.9073), (-133.3, -8.835, 0.8953), (-132.8, -9.171, 0.8729), (-132.2, -9.493, 0.8407), (-131.7, -9.796, 0.7997), (-131.2, -10.08, 0.7511), (-130.6, -10.33, 0.696), (-130.1, -10.56, 0.636), (-129.6, -10.76, 0.5725), (-129.0, -10.93, 0.507), (-128.5, -11.07, 0.441), (-127.9, -11.19, 0.376), (-127.4, -11.28, 0.3131), (-126.9, -11.34, 0.2537), (-126.3, -11.39, 0.1987), (-125.8, -11.43, 0.149), (-125.3, -11.45, 0.1055), (-124.7, -11.46, 0.06873), (-124.2, -11.47, 0.03932), (-123.6, -11.47, 0.01776), (-123.1, -11.47, 0.004512), (-122.6, -11.47, -7.951e-08), (-122.0, -11.47, 0.004512), (-121.5, -11.47, 0.01776), (-121.0, -11.47, 0.03932), (-120.4, -11.46, 0.06873), (-119.9, -11.45, 0.1055), (-119.4, -11.43, 0.149), (-118.8, -11.39, 0.1987), (-118.3, -11.34, 0.2537), (-117.7, -11.28, 0.3131), (-117.2, -11.19, 0.376), (-116.7, -11.07, 0.441), (-116.1, -10.93, 0.507), (-115.6, -10.76, 0.5725), (-115.1, -10.56, 0.636), (-114.5, -10.33, 0.696), (-114.0, -10.08, 0.7511), (-113.4, -9.796, 0.7997), (-112.9, -9.493, 0.8407), (-112.4, -9.171, 0.8729), (-111.8, -8.835, 0.8953), (-111.3, -8.491, 0.9073), (-110.8, -8.142, 0.9087), (-110.2, -7.796, 0.8993), (-109.7, -7.458, 0.8794), (-109.1, -7.132, 0.8496), (-108.6, -6.824, 0.8108), (-108.1, -6.537, 0.7639), (-107.5, -6.275, 0.7103), (-107.0, -6.04, 0.6514), (-106.5, -5.834, 0.5886), (-105.9, -5.657, 0.5235), (-105.4, -5.508, 0.4575), (-104.8, -5.386, 0.3921), (-104.3, -5.29, 0.3286), (-103.8, -5.216, 0.2682), (-103.2, -5.162, 0.212), (-102.7, -5.124, 0.1609), (-102.2, -5.1, 0.1158), (-101.6, -5.085, 0.07725), (-101.1, -5.078, 0.04596), (-100.5, -5.075, 0.02239), (-100.0, -5.074, 0.007022), (-99.47, -5.074, 0.0002855), (-98.94, -5.074, 0.0), (-98.4, -5.074, 0.0), (-97.86, -5.074, 0.0), (-97.33, -5.074, 0.0), (-96.79, -5.074, 0.0), (-96.25, -5.074, 0.0), (-95.71, -5.074, 0.0), (-95.18, -5.074, 0.0), (-94.64, -5.074, 0.0), (-94.1, -5.074, 0.0), (-93.57, -5.074, 0.0), (-93.03, -5.074, 0.0), (-92.49, -5.074, 0.0), (-91.95, -5.074, 0.0), (-91.42, -5.074, 0.0), (-90.88, -5.074, 0.0), (-90.34, -5.074, 0.0), (-89.8, -5.074, 0.0), (-89.27, -5.074, 0.0), (-88.73, -5.074, 0.0), (-88.19, -5.074, 0.0), (-87.66, -5.074, 0.0), (-87.12, -5.074, 0.0), (-86.58, -5.074, 0.0), (-86.04, -5.074, 0.0), (-85.51, -5.074, 0.0), (-84.97, -5.074, 0.0), (-84.43, -5.074, 0.0), (-83.9, -5.074, 0.0), (-83.36, -5.074, 0.0), (-82.82, -5.074, 0.0), (-82.28, -5.074, 0.0), (-81.75, -5.074, 0.0), (-81.75, -11.47, 0.0), (-82.28, -11.47, 0.0), (-82.82, -11.47, 0.0), (-83.36, -11.47, 0.0), (-83.9, -11.47, 0.0), (-84.43, -11.47, 0.0), (-84.97, -11.47, 0.0), (-85.51, -11.47, 0.0), (-86.04, -11.47, 0.0), (-86.58, -11.47, 0.0), (-87.12, -11.47, 0.0), (-87.66, -11.47, 0.0), (-88.19, -11.47, 0.0), (-88.73, -11.47, 0.0), (-89.27, -11.47, 0.0), (-89.8, -11.47, 0.0), (-90.34, -11.47, 0.0), (-90.88, -11.47, 0.0), (-91.42, -11.47, 0.0), (-91.95, -11.47, 0.0), (-92.49, -11.47, 0.0), (-93.03, -11.47, 0.0), (-93.57, -11.47, 0.0), (-94.1, -11.47, 0.0), (-94.64, -11.47, 0.0), (-95.18, -11.47, 0.0), (-95.71, -11.47, 0.0), (-96.25, -11.47, 0.0), (-96.79, -11.47, 0.0), (-97.33, -11.47, 0.0), (-97.86, -11.47, 0.0), (-98.4, -11.47, 0.0), (-98.94, -11.47, 0.0), (-99.47, -11.47, -0.0002855), (-100.0, -11.47, -0.007022), (-100.5, -11.47, -0.02239), (-101.1, -11.47, -0.04596), (-101.6, -11.46, -0.07725), (-102.2, -11.45, -0.1158), (-102.7, -11.42, -0.1609), (-103.2, -11.38, -0.212), (-103.8, -11.33, -0.2682), (-104.3, -11.26, -0.3286), (-104.8, -11.16, -0.3921), (-105.4, -11.04, -0.4575), (-105.9, -10.89, -0.5235), (-106.5, -10.71, -0.5886), (-107.0, -10.51, -0.6514), (-107.5, -10.27, -0.7103), (-108.1, -10.01, -0.7639), (-108.6, -9.722, -0.8108), (-109.1, -9.414, -0.8496), (-109.7, -9.088, -0.8794), (-110.2, -8.75, -0.8993), (-110.8, -8.404, -0.9087), (-111.3, -8.055, -0.9073), (-111.8, -7.71, -0.8953), (-112.4, -7.375, -0.8729), (-112.9, -7.053, -0.8407), (-113.4, -6.75, -0.7997), (-114.0, -6.469, -0.7511), (-114.5, -6.214, -0.696), (-115.1, -5.986, -0.636), (-115.6, -5.787, -0.5725), (-116.1, -5.617, -0.507), (-116.7, -5.475, -0.441), (-117.2, -5.36, -0.376), (-117.7, -5.269, -0.3131), (-118.3, -5.201, -0.2537), (-118.8, -5.151, -0.1987), (-119.4, -5.117, -0.149), (-119.9, -5.095, -0.1055), (-120.4, -5.083, -0.06873), (-121.0, -5.077, -0.03932), (-121.5, -5.074, -0.01776), (-122.0, -5.074, -0.004512), (-122.6, -5.074, 7.951e-08), (-123.1, -5.074, -0.004512), (-123.6, -5.074, -0.01776), (-124.2, -5.077, -0.03932), (-124.7, -5.083, -0.06873), (-125.3, -5.095, -0.1055), (-125.8, -5.117, -0.149), (-126.3, -5.151, -0.1987), (-126.9, -5.201, -0.2537), (-127.4, -5.269, -0.3131), (-127.9, -5.36, -0.376), (-128.5, -5.475, -0.441), (-129.0, -5.617, -0.507), (-129.6, -5.787, -0.5725), (-130.1, -5.986, -0.636), (-130.6, -6.214, -0.696), (-131.2, -6.469, -0.7511), (-131.7, -6.75, -0.7997), (-132.2, -7.053, -0.8407), (-132.8, -7.375, -0.8729), (-133.3, -7.71, -0.8953), (-133.9, -8.055, -0.9073), (-134.4, -8.404, -0.9087), (-134.9, -8.75, -0.8993), (-135.5, -9.088, -0.8794), (-136.0, -9.414, -0.8496), (-136.5, -9.722, -0.8108), (-137.1, -10.01, -0.7639), (-137.6, -10.27, -0.7103), (-138.2, -10.51, -0.6514), (-138.7, -10.71, -0.5886), (-139.2, -10.89, -0.5235), (-139.8, -11.04, -0.4575), (-140.3, -11.16, -0.3921), (-140.8, -11.26, -0.3286), (-141.4, -11.33, -0.2682), (-141.9, -11.38, -0.212), (-142.5, -11.42, -0.1609), (-143.0, -11.45, -0.1158), (-143.5, -11.46, -0.07725), (-144.1, -11.47, -0.04596), (-144.6, -11.47, -0.02239), (-145.1, -11.47, -0.007022), (-145.7, -11.47, -0.0002855), (-146.2, -11.47, 0.0), (-146.7, -11.47, 0.0), (-147.3, -11.47, 0.0), (-147.8, -11.47, 0.0), (-148.4, -11.47, 0.0), (-148.9, -11.47, 0.0), (-149.4, -11.47, 0.0), (-150.0, -11.47, 0.0), (-150.5, -11.47, 0.0), (-151.0, -11.47, 0.0), (-151.6, -11.47, 0.0), (-152.1, -11.47, 0.0), (-152.7, -11.47, 0.0), (-153.2, -11.47, 0.0), (-153.7, -11.47, 0.0), (-154.3, -11.47, 0.0), (-154.8, -11.47, 0.0), (-155.3, -11.47, 0.0), (-155.9, -11.47, 0.0), (-156.4, -11.47, 0.0), (-157.0, -11.47, 0.0), (-157.5, -11.47, 0.0), (-158.0, -11.47, 0.0), (-158.6, -11.47, 0.0), (-159.1, -11.47, 0.0), (-159.6, -11.47, 0.0), (-160.2, -11.47, 0.0), (-160.7, -11.47, 0.0), (-161.3, -11.47, 0.0), (-161.8, -11.47, 0.0), (-162.4, -11.45, 0.0), (-162.4, -5.053, 0.0)], [], [(301, 366, 367, 2), (1, 152, 151, 0), (152, 153, 150, 151), (153, 154, 149, 150), (154, 155, 148, 149), (155, 156, 147, 148), (156, 157, 146, 147), (157, 158, 145, 146), (158, 159, 144, 145), (159, 160, 143, 144), (160, 161, 142, 143), (161, 162, 141, 142), (162, 163, 140, 141), (163, 164, 139, 140), (164, 165, 138, 139), (165, 166, 137, 138), (166, 167, 136, 137), (167, 168, 135, 136), (168, 169, 134, 135), (169, 170, 133, 134), (170, 171, 132, 133), (171, 172, 131, 132), (172, 173, 130, 131), (173, 174, 129, 130), (174, 175, 128, 129), (175, 176, 127, 128), (176, 177, 126, 127), (177, 178, 125, 126), (178, 179, 124, 125), (179, 180, 123, 124), (180, 181, 122, 123), (181, 182, 121, 122), (182, 183, 120, 121), (183, 184, 119, 120), (184, 185, 118, 119), (185, 186, 117, 118), (186, 187, 116, 117), (187, 188, 115, 116), (188, 189, 114, 115), (189, 190, 113, 114), (190, 191, 112, 113), (191, 192, 111, 112), (192, 193, 110, 111), (193, 194, 109, 110), (194, 195, 108, 109), (195, 196, 107, 108), (196, 197, 106, 107), (197, 198, 105, 106), (198, 199, 104, 105), (199, 200, 103, 104), (200, 201, 102, 103), (201, 202, 101, 102), (202, 203, 100, 101), (203, 204, 99, 100), (204, 205, 98, 99), (205, 206, 97, 98), (206, 207, 96, 97), (207, 208, 95, 96), (208, 209, 94, 95), (209, 210, 93, 94), (210, 211, 92, 93), (211, 212, 91, 92), (212, 213, 90, 91), (213, 214, 89, 90), (214, 215, 88, 89), (215, 216, 87, 88), (216, 217, 86, 87), (217, 218, 85, 86), (218, 219, 84, 85), (219, 220, 83, 84), (220, 221, 82, 83), (221, 222, 81, 82), (222, 223, 80, 81), (223, 224, 79, 80), (224, 225, 78, 79), (225, 226, 77, 78), (226, 227, 76, 77), (227, 228, 75, 76), (228, 229, 74, 75), (229, 230, 73, 74), (230, 231, 72, 73), (231, 232, 71, 72), (232, 233, 70, 71), (233, 234, 69, 70), (234, 235, 68, 69), (235, 236, 67, 68), (236, 237, 66, 67), (237, 238, 65, 66), (238, 239, 64, 65), (239, 240, 63, 64), (240, 241, 62, 63), (241, 242, 61, 62), (242, 243, 60, 61), (243, 244, 59, 60), (244, 245, 58, 59), (245, 246, 57, 58), (246, 247, 56, 57), (247, 248, 55, 56), (248, 249, 54, 55), (249, 250, 53, 54), (250, 251, 52, 53), (251, 252, 51, 52), (252, 253, 50, 51), (253, 254, 49, 50), (254, 255, 48, 49), (255, 256, 47, 48), (256, 257, 46, 47), (257, 258, 45, 46), (258, 259, 44, 45), (259, 260, 43, 44), (260, 261, 42, 43), (261, 262, 41, 42), (262, 263, 40, 41), (263, 264, 39, 40), (264, 265, 38, 39), (265, 266, 37, 38), (266, 267, 36, 37), (267, 268, 35, 36), (268, 269, 34, 35), (269, 270, 33, 34), (270, 271, 32, 33), (271, 272, 31, 32), (272, 273, 30, 31), (273, 274, 29, 30), (274, 275, 28, 29), (275, 276, 27, 28), (276, 277, 26, 27), (277, 278, 25, 26), (278, 279, 24, 25), (279, 280, 23, 24), (280, 281, 22, 23), (281, 282, 21, 22), (282, 283, 20, 21), (283, 284, 19, 20), (284, 285, 18, 19), (285, 286, 17, 18), (286, 287, 16, 17), (287, 288, 15, 16), (288, 289, 14, 15), (289, 290, 13, 14), (290, 291, 12, 13), (291, 292, 11, 12), (292, 293, 10, 11), (293, 294, 9, 10), (294, 295, 8, 9), (295, 296, 7, 8), (296, 297, 6, 7), (297, 298, 5, 6), (298, 299, 4, 5), (299, 300, 3, 4), (300, 301, 2, 3), (75, 228, 303, 302), (327, 328, 359, 358), (315, 316, 347, 346), (328, 329, 360, 359), (316, 317, 348, 347), (329, 330, 361, 360), (317, 318, 349, 348), (304, 305, 336, 335), (330, 331, 362, 361), (318, 319, 350, 349), (305, 306, 337, 336), (331, 332, 363, 362), (319, 366, 367, 350), (306, 307, 338, 337), (332, 333, 364, 363), (369, 320, 351, 368), (307, 308, 339, 338), (333, 334, 365, 364), (320, 321, 352, 351), (308, 309, 340, 339), (334, 304, 335, 365), (321, 322, 353, 352), (309, 310, 341, 340), (322, 323, 354, 353), (310, 311, 342, 341), (323, 324, 355, 354), (311, 312, 343, 342), (324, 325, 356, 355), (312, 313, 344, 343), (325, 326, 357, 356), (313, 314, 345, 344), (326, 327, 358, 357), (314, 315, 346, 345), (669, 670, 671, 370), (369, 520, 519, 368), (520, 521, 518, 519), (521, 522, 517, 518), (522, 523, 516, 517), (523, 524, 515, 516), (524, 525, 514, 515), (525, 526, 513, 514), (526, 527, 512, 513), (527, 528, 511, 512), (528, 529, 510, 511), (529, 530, 509, 510), (530, 531, 508, 509), (531, 532, 507, 508), (532, 533, 506, 507), (533, 534, 505, 506), (534, 535, 504, 505), (535, 536, 503, 504), (536, 537, 502, 503), (537, 538, 501, 502), (538, 539, 500, 501), (539, 540, 499, 500), (540, 541, 498, 499), (541, 542, 497, 498), (542, 543, 496, 497), (543, 544, 495, 496), (544, 545, 494, 495), (545, 546, 493, 494), (546, 547, 492, 493), (547, 548, 491, 492), (548, 549, 490, 491), (549, 550, 489, 490), (550, 551, 488, 489), (551, 552, 487, 488), (552, 553, 486, 487), (553, 554, 485, 486), (554, 555, 484, 485), (555, 556, 483, 484), (556, 557, 482, 483), (557, 558, 481, 482), (558, 559, 480, 481), (559, 560, 479, 480), (560, 561, 478, 479), (561, 562, 477, 478), (562, 563, 476, 477), (563, 564, 475, 476), (564, 565, 474, 475), (565, 566, 473, 474), (566, 567, 472, 473), (567, 568, 471, 472), (568, 569, 470, 471), (569, 570, 469, 470), (570, 571, 468, 469), (571, 572, 467, 468), (572, 573, 466, 467), (573, 574, 465, 466), (574, 575, 464, 465), (575, 576, 463, 464), (576, 577, 462, 463), (577, 578, 461, 462), (578, 579, 460, 461), (579, 580, 459, 460), (580, 581, 458, 459), (581, 582, 457, 458), (582, 583, 456, 457), (583, 584, 455, 456), (584, 585, 454, 455), (585, 586, 453, 454), (586, 587, 452, 453), (587, 588, 451, 452), (588, 589, 450, 451), (589, 590, 449, 450), (590, 591, 448, 449), (591, 592, 447, 448), (592, 593, 446, 447), (593, 594, 445, 446), (594, 595, 444, 445), (595, 596, 443, 444), (596, 597, 442, 443), (597, 598, 441, 442), (598, 599, 440, 441), (599, 600, 439, 440), (600, 601, 438, 439), (601, 602, 437, 438), (602, 603, 436, 437), (603, 604, 435, 436), (604, 605, 434, 435), (605, 606, 433, 434), (606, 607, 432, 433), (607, 608, 431, 432), (608, 609, 430, 431), (609, 610, 429, 430), (610, 611, 428, 429), (611, 612, 427, 428), (612, 613, 426, 427), (613, 614, 425, 426), (614, 615, 424, 425), (615, 616, 423, 424), (616, 617, 422, 423), (617, 618, 421, 422), (618, 619, 420, 421), (619, 620, 419, 420), (620, 621, 418, 419), (621, 622, 417, 418), (622, 623, 416, 417), (623, 624, 415, 416), (624, 625, 414, 415), (625, 626, 413, 414), (626, 627, 412, 413), (627, 628, 411, 412), (628, 629, 410, 411), (629, 630, 409, 410), (630, 631, 408, 409), (631, 632, 407, 408), (632, 633, 406, 407), (633, 634, 405, 406), (634, 635, 404, 405), (635, 636, 403, 404), (636, 637, 402, 403), (637, 638, 401, 402), (638, 639, 400, 401), (639, 640, 399, 400), (640, 641, 398, 399), (641, 642, 397, 398), (642, 643, 396, 397), (643, 644, 395, 396), (644, 645, 394, 395), (645, 646, 393, 394), (646, 647, 392, 393), (647, 648, 391, 392), (648, 649, 390, 391), (649, 650, 389, 390), (650, 651, 388, 389), (651, 652, 387, 388), (652, 653, 386, 387), (653, 654, 385, 386), (654, 655, 384, 385), (655, 656, 383, 384), (656, 657, 382, 383), (657, 658, 381, 382), (658, 659, 380, 381), (659, 660, 379, 380), (660, 661, 378, 379), (661, 662, 377, 378), (662, 663, 376, 377), (663, 664, 375, 376), (664, 665, 374, 375), (665, 666, 373, 374), (666, 667, 372, 373), (667, 668, 371, 372), (668, 669, 370, 371)])
me_track.polygons.foreach_set('use_smooth', [True] * 335)
_uv = me_track.uv_layers.new(name='UVMap')
_uv.uv.foreach_set('vector', [0.9934, 0.0, 1.0, 0.0, 1.0, 1.0, 0.9934, 1.0, 0.0, 0.0, 0.006623, 0.0, 0.006623, 1.0, 0.0, 1.0, 0.006623, 0.0, 0.01325, 0.0, 0.01325, 1.0, 0.006623, 1.0, 0.01325, 0.0, 0.01987, 0.0, 0.01987, 1.0, 0.01325, 1.0, 0.01987, 0.0, 0.02649, 0.0, 0.02649, 1.0, 0.01987, 1.0, 0.02649, 0.0, 0.03311, 0.0, 0.03311, 1.0, 0.02649, 1.0, 0.03311, 0.0, 0.03974, 0.0, 0.03974, 1.0, 0.03311, 1.0, 0.03974, 0.0, 0.04636, 0.0, 0.04636, 1.0, 0.03974, 1.0, 0.04636, 0.0, 0.05298, 0.0, 0.05298, 1.0, 0.04636, 1.0, 0.05298, 0.0, 0.0596, 0.0, 0.0596, 1.0, 0.05298, 1.0, 0.0596, 0.0, 0.06623, 0.0, 0.06623, 1.0, 0.0596, 1.0, 0.06623, 0.0, 0.07285, 0.0, 0.07285, 1.0, 0.06623, 1.0, 0.07285, 0.0, 0.07947, 0.0, 0.07947, 1.0, 0.07285, 1.0, 0.07947, 0.0, 0.08609, 0.0, 0.08609, 1.0, 0.07947, 1.0, 0.08609, 0.0, 0.09272, 0.0, 0.09272, 1.0, 0.08609, 1.0, 0.09272, 0.0, 0.09934, 0.0, 0.09934, 1.0, 0.09272, 1.0, 0.09934, 0.0, 0.106, 0.0, 0.106, 1.0, 0.09934, 1.0, 0.106, 0.0, 0.1126, 0.0, 0.1126, 1.0, 0.106, 1.0, 0.1126, 0.0, 0.1192, 0.0, 0.1192, 1.0, 0.1126, 1.0, 0.1192, 0.0, 0.1258, 0.0, 0.1258, 1.0, 0.1192, 1.0, 0.1258, 0.0, 0.1325, 0.0, 0.1325, 1.0, 0.1258, 1.0, 0.1325, 0.0, 0.1391, 0.0, 0.1391, 1.0, 0.1325, 1.0, 0.1391, 0.0, 0.1457, 0.0, 0.1457, 1.0, 0.1391, 1.0, 0.1457, 0.0, 0.1523, 0.0, 0.1523, 1.0, 0.1457, 1.0, 0.1523, 0.0, 0.1589, 0.0, 0.1589, 1.0, 0.1523, 1.0, 0.1589, 0.0, 0.1656, 0.0, 0.1656, 1.0, 0.1589, 1.0, 0.1656, 0.0, 0.1722, 0.0, 0.1722, 1.0, 0.1656, 1.0, 0.1722, 0.0, 0.1788, 0.0, 0.1788, 1.0, 0.1722, 1.0, 0.1788, 0.0, 0.1854, 0.0, 0.1854, 1.0, 0.1788, 1.0, 0.1854, 0.0, 0.1921, 0.0, 0.1921, 1.0, 0.1854, 1.0, 0.1921, 0.0, 0.1987, 0.0, 0.1987, 1.0, 0.1921, 1.0, 0.1987, 0.0, 0.2053, 0.0, 0.2053, 1.0, 0.1987, 1.0, 0.2053, 0.0, 0.2119, 0.0, 0.2119, 1.0, 0.2053, 1.0, 0.2119, 0.0, 0.2185, 0.0, 0.2185, 1.0, 0.2119, 1.0, 0.2185, 0.0, 0.2252, 0.0, 0.2252, 1.0, 0.2185, 1.0, 0.2252, 0.0, 0.2318, 0.0, 0.2318, 1.0, 0.2252, 1.0, 0.2318, 0.0, 0.2384, 0.0, 0.2384, 1.0, 0.2318, 1.0, 0.2384, 0.0, 0.245, 0.0, 0.245, 1.0, 0.2384, 1.0, 0.245, 0.0, 0.2517, 0.0, 0.2517, 1.0, 0.245, 1.0, 0.2517, 0.0, 0.2583, 0.0, 0.2583, 1.0, 0.2517, 1.0, 0.2583, 0.0, 0.2649, 0.0, 0.2649, 1.0, 0.2583, 1.0, 0.2649, 0.0, 0.2715, 0.0, 0.2715, 1.0, 0.2649, 1.0, 0.2715, 0.0, 0.2781, 0.0, 0.2781, 1.0, 0.2715, 1.0, 0.2781, 0.0, 0.2848, 0.0, 0.2848, 1.0, 0.2781, 1.0, 0.2848, 0.0, 0.2914, 0.0, 0.2914, 1.0, 0.2848, 1.0, 0.2914, 0.0, 0.298, 0.0, 0.298, 1.0, 0.2914, 1.0, 0.298, 0.0, 0.3046, 0.0, 0.3046, 1.0, 0.298, 1.0, 0.3046, 0.0, 0.3113, 0.0, 0.3113, 1.0, 0.3046, 1.0, 0.3113, 0.0, 0.3179, 0.0, 0.3179, 1.0, 0.3113, 1.0, 0.3179, 0.0, 0.3245, 0.0, 0.3245, 1.0, 0.3179, 1.0, 0.3245, 0.0, 0.3311, 0.0, 0.3311, 1.0, 0.3245, 1.0, 0.3311, 0.0, 0.3377, 0.0, 0.3377, 1.0, 0.3311, 1.0, 0.3377, 0.0, 0.3444, 0.0, 0.3444, 1.0, 0.3377, 1.0, 0.3444, 0.0, 0.351, 0.0, 0.351, 1.0, 0.3444, 1.0, 0.351, 0.0, 0.3576, 0.0, 0.3576, 1.0, 0.351, 1.0, 0.3576, 0.0, 0.3642, 0.0, 0.3642, 1.0, 0.3576, 1.0, 0.3642, 0.0, 0.3709, 0.0, 0.3709, 1.0, 0.3642, 1.0, 0.3709, 0.0, 0.3775, 0.0, 0.3775, 1.0, 0.3709, 1.0, 0.3775, 0.0, 0.3841, 0.0, 0.3841, 1.0, 0.3775, 1.0, 0.3841, 0.0, 0.3907, 0.0, 0.3907, 1.0, 0.3841, 1.0, 0.3907, 0.0, 0.3974, 0.0, 0.3974, 1.0, 0.3907, 1.0, 0.3974, 0.0, 0.404, 0.0, 0.404, 1.0, 0.3974, 1.0, 0.404, 0.0, 0.4106, 0.0, 0.4106, 1.0, 0.404, 1.0, 0.4106, 0.0, 0.4172, 0.0, 0.4172, 1.0, 0.4106, 1.0, 0.4172, 0.0, 0.4238, 0.0, 0.4238, 1.0, 0.4172, 1.0, 0.4238, 0.0, 0.4305, 0.0, 0.4305, 1.0, 0.4238, 1.0, 0.4305, 0.0, 0.4371, 0.0, 0.4371, 1.0, 0.4305, 1.0, 0.4371, 0.0, 0.4437, 0.0, 0.4437, 1.0, 0.4371, 1.0, 0.4437, 0.0, 0.4503, 0.0, 0.4503, 1.0, 0.4437, 1.0, 0.4503, 0.0, 0.457, 0.0, 0.457, 1.0, 0.4503, 1.0, 0.457, 0.0, 0.4636, 0.0, 0.4636, 1.0, 0.457, 1.0, 0.4636, 0.0, 0.4702, 0.0, 0.4702, 1.0, 0.4636, 1.0, 0.4702, 0.0, 0.4768, 0.0, 0.4768, 1.0, 0.4702, 1.0, 0.4768, 0.0, 0.4834, 0.0, 0.4834, 1.0, 0.4768, 1.0, 0.4834, 0.0, 0.4901, 0.0, 0.4901, 1.0, 0.4834, 1.0, 0.4901, 0.0, 0.4967, 0.0, 0.4967, 1.0, 0.4901, 1.0, 0.4967, 0.0, 0.5033, 0.0, 0.5033, 1.0, 0.4967, 1.0, 0.5033, 0.0, 0.5099, 0.0, 0.5099, 1.0, 0.5033, 1.0, 0.5099, 0.0, 0.5166, 0.0, 0.5166, 1.0, 0.5099, 1.0, 0.5166, 0.0, 0.5232, 0.0, 0.5232, 1.0, 0.5166, 1.0, 0.5232, 0.0, 0.5298, 0.0, 0.5298, 1.0, 0.5232, 1.0, 0.5298, 0.0, 0.5364, 0.0, 0.5364, 1.0, 0.5298, 1.0, 0.5364, 0.0, 0.543, 0.0, 0.543, 1.0, 0.5364, 1.0, 0.543, 0.0, 0.5497, 0.0, 0.5497, 1.0, 0.543, 1.0, 0.5497, 0.0, 0.5563, 0.0, 0.5563, 1.0, 0.5497, 1.0, 0.5563, 0.0, 0.5629, 0.0, 0.5629, 1.0, 0.5563, 1.0, 0.5629, 0.0, 0.5695, 0.0, 0.5695, 1.0, 0.5629, 1.0, 0.5695, 0.0, 0.5762, 0.0, 0.5762, 1.0, 0.5695, 1.0, 0.5762, 0.0, 0.5828, 0.0, 0.5828, 1.0, 0.5762, 1.0, 0.5828, 0.0, 0.5894, 0.0, 0.5894, 1.0, 0.5828, 1.0, 0.5894, 0.0, 0.596, 0.0, 0.596, 1.0, 0.5894, 1.0, 0.596, 0.0, 0.6026, 0.0, 0.6026, 1.0, 0.596, 1.0, 0.6026, 0.0, 0.6093, 0.0, 0.6093, 1.0, 0.6026, 1.0, 0.6093, 0.0, 0.6159, 0.0, 0.6159, 1.0, 0.6093, 1.0, 0.6159, 0.0, 0.6225, 0.0, 0.6225, 1.0, 0.6159, 1.0, 0.6225, 0.0, 0.6291, 0.0, 0.6291, 1.0, 0.6225, 1.0, 0.6291, 0.0, 0.6358, 0.0, 0.6358, 1.0, 0.6291, 1.0, 0.6358, 0.0, 0.6424, 0.0, 0.6424, 1.0, 0.6358, 1.0, 0.6424, 0.0, 0.649, 0.0, 0.649, 1.0, 0.6424, 1.0, 0.649, 0.0, 0.6556, 0.0, 0.6556, 1.0, 0.649, 1.0, 0.6556, 0.0, 0.6623, 0.0, 0.6623, 1.0, 0.6556, 1.0, 0.6623, 0.0, 0.6689, 0.0, 0.6689, 1.0, 0.6623, 1.0, 0.6689, 0.0, 0.6755, 0.0, 0.6755, 1.0, 0.6689, 1.0, 0.6755, 0.0, 0.6821, 0.0, 0.6821, 1.0, 0.6755, 1.0, 0.6821, 0.0, 0.6887, 0.0, 0.6887, 1.0, 0.6821, 1.0, 0.6887, 0.0, 0.6954, 0.0, 0.6954, 1.0, 0.6887, 1.0, 0.6954, 0.0, 0.702, 0.0, 0.702, 1.0, 0.6954, 1.0, 0.702, 0.0, 0.7086, 0.0, 0.7086, 1.0, 0.702, 1.0, 0.7086, 0.0, 0.7152, 0.0, 0.7152, 1.0, 0.7086, 1.0, 0.7152, 0.0, 0.7219, 0.0, 0.7219, 1.0, 0.7152, 1.0, 0.7219, 0.0, 0.7285, 0.0, 0.7285, 1.0, 0.7219, 1.0, 0.7285, 0.0, 0.7351, 0.0, 0.7351, 1.0, 0.7285, 1.0, 0.7351, 0.0, 0.7417, 0.0, 0.7417, 1.0, 0.7351, 1.0, 0.7417, 0.0, 0.7483, 0.0, 0.7483, 1.0, 0.7417, 1.0, 0.7483, 0.0, 0.755, 0.0, 0.755, 1.0, 0.7483, 1.0, 0.755, 0.0, 0.7616, 0.0, 0.7616, 1.0, 0.755, 1.0, 0.7616, 0.0, 0.7682, 0.0, 0.7682, 1.0, 0.7616, 1.0, 0.7682, 0.0, 0.7748, 0.0, 0.7748, 1.0, 0.7682, 1.0, 0.7748, 0.0, 0.7815, 0.0, 0.7815, 1.0, 0.7748, 1.0, 0.7815, 0.0, 0.7881, 0.0, 0.7881, 1.0, 0.7815, 1.0, 0.7881, 0.0, 0.7947, 0.0, 0.7947, 1.0, 0.7881, 1.0, 0.7947, 0.0, 0.8013, 0.0, 0.8013, 1.0, 0.7947, 1.0, 0.8013, 0.0, 0.8079, 0.0, 0.8079, 1.0, 0.8013, 1.0, 0.8079, 0.0, 0.8146, 0.0, 0.8146, 1.0, 0.8079, 1.0, 0.8146, 0.0, 0.8212, 0.0, 0.8212, 1.0, 0.8146, 1.0, 0.8212, 0.0, 0.8278, 0.0, 0.8278, 1.0, 0.8212, 1.0, 0.8278, 0.0, 0.8344, 0.0, 0.8344, 1.0, 0.8278, 1.0, 0.8344, 0.0, 0.8411, 0.0, 0.8411, 1.0, 0.8344, 1.0, 0.8411, 0.0, 0.8477, 0.0, 0.8477, 1.0, 0.8411, 1.0, 0.8477, 0.0, 0.8543, 0.0, 0.8543, 1.0, 0.8477, 1.0, 0.8543, 0.0, 0.8609, 0.0, 0.8609, 1.0, 0.8543, 1.0, 0.8609, 0.0, 0.8675, 0.0, 0.8675, 1.0, 0.8609, 1.0, 0.8675, 0.0, 0.8742, 0.0, 0.8742, 1.0, 0.8675, 1.0, 0.8742, 0.0, 0.8808, 0.0, 0.8808, 1.0, 0.8742, 1.0, 0.8808, 0.0, 0.8874, 0.0, 0.8874, 1.0, 0.8808, 1.0, 0.8874, 0.0, 0.894, 0.0, 0.894, 1.0, 0.8874, 1.0, 0.894, 0.0, 0.9007, 0.0, 0.9007, 1.0, 0.894, 1.0, 0.9007, 0.0, 0.9073, 0.0, 0.9073, 1.0, 0.9007, 1.0, 0.9073, 0.0, 0.9139, 0.0, 0.9139, 1.0, 0.9073, 1.0, 0.9139, 0.0, 0.9205, 0.0, 0.9205, 1.0, 0.9139, 1.0, 0.9205, 0.0, 0.9272, 0.0, 0.9272, 1.0, 0.9205, 1.0, 0.9272, 0.0, 0.9338, 0.0, 0.9338, 1.0, 0.9272, 1.0, 0.9338, 0.0, 0.9404, 0.0, 0.9404, 1.0, 0.9338, 1.0, 0.9404, 0.0, 0.947, 0.0, 0.947, 1.0, 0.9404, 1.0, 0.947, 0.0, 0.9536, 0.0, 0.9536, 1.0, 0.947, 1.0, 0.9536, 0.0, 0.9603, 0.0, 0.9603, 1.0, 0.9536, 1.0, 0.9603, 0.0, 0.9669, 0.0, 0.9669, 1.0, 0.9603, 1.0, 0.9669, 0.0, 0.9735, 0.0, 0.9735, 1.0, 0.9669, 1.0, 0.9735, 0.0, 0.9801, 0.0, 0.9801, 1.0, 0.9735, 1.0, 0.9801, 0.0, 0.9868, 0.0, 0.9868, 1.0, 0.9801, 1.0, 0.9868, 0.0, 0.9934, 0.0, 0.9934, 1.0, 0.9868, 1.0, 0.5099, 1.0, 0.5099, 0.0, 0.5099, 0.0, 0.5099, 1.0, 0.0, 0.0, 0.0, 0.0, 0.0, 0.0, 0.0, 0.0, 0.0, 0.0, 0.0, 0.0, 0.0, 0.0, 0.0, 0.0, 0.0, 0.0, 0.0, 0.0, 0.0, 0.0, 0.0, 0.0, 0.0, 0.0, 0.0, 0.0, 0.0, 0.0, 0.0, 0.0, 0.0, 0.0, 0.0, 0.0, 0.0, 0.0, 0.0, 0.0, 0.0, 0.0, 0.0, 0.0, 0.0, 0.0, 0.0, 0.0, 0.0, 0.0, 0.0, 0.0, 0.0, 0.0, 0.0, 0.0, 0.0, 0.0, 0.0, 0.0, 0.0, 0.0, 0.0, 0.0, 0.0, 0.0, 0.0, 0.0, 0.0, 0.0, 0.0, 0.0, 0.0, 0.0, 0.0, 0.0, 0.0, 0.0, 0.0, 0.0, 0.0, 0.0, 0.0, 0.0, 0.0, 0.0, 0.0, 0.0, 0.0, 0.0, 0.0, 0.0, 0.0, 0.0, 0.0, 0.0, 0.0, 0.0, 0.0, 0.0, 0.0, 0.0, 0.0, 0.0, 0.0, 0.0, 0.0, 0.0, 0.0, 0.0, 0.0, 0.0, 0.0, 0.0, 0.0, 0.0, 0.0, 0.0, 0.0, 0.0, 0.0, 0.0, 0.0, 0.0, 0.0, 0.0, 0.0, 0.0, 0.0, 0.0, 0.0, 0.0, 0.0, 0.0, 0.0, 0.0, 0.0, 0.0, 0.0, 0.0, 0.0, 0.0, 0.0, 0.0, 0.0, 0.0, 0.0, 0.0, 0.0, 0.0, 0.0, 0.0, 0.0, 0.0, 0.0, 0.0, 0.0, 0.0, 0.0, 0.0, 0.0, 0.0, 0.0, 0.0, 0.0, 0.0, 0.0, 0.0, 0.0, 0.0, 0.0, 0.0, 0.0, 0.0, 0.0, 0.0, 0.0, 0.0, 0.0, 0.0, 0.0, 0.0, 0.0, 0.0, 0.0, 0.0, 0.0, 0.0, 0.0, 0.0, 0.0, 0.0, 0.0, 0.0, 0.0, 0.0, 0.0, 0.0, 0.0, 0.0, 0.0, 0.0, 0.0, 0.0, 0.0, 0.0, 0.0, 0.0, 0.0, 0.0, 0.0, 0.0, 0.0, 0.0, 0.0, 0.0, 0.0, 0.0, 0.0, 0.0, 0.0, 0.0, 0.0, 0.0, 0.0, 0.0, 0.0, 0.0, 0.0, 0.0, 0.0, 0.0, 0.0, 0.0, 0.0, 0.0, 0.0, 0.0, 0.0, 0.0, 0.0, 0.0, 0.0, 0.0, 0.0, 0.0, 0.0, 0.0, 0.0, 0.0, 0.0, 0.0, 0.0, 0.0, 0.0, 0.0, 0.9934, 0.0, 1.0, 0.0, 1.0, 1.0, 0.9934, 1.0, 0.0, 0.0, 0.006623, 0.0, 0.006623, 1.0, 0.0, 1.0, 0.006623, 0.0, 0.01325, 0.0, 0.01325, 1.0, 0.006623, 1.0, 0.01325, 0.0, 0.01987, 0.0, 0.01987, 1.0, 0.01325, 1.0, 0.01987, 0.0, 0.02649, 0.0, 0.02649, 1.0, 0.01987, 1.0, 0.02649, 0.0, 0.03311, 0.0, 0.03311, 1.0, 0.02649, 1.0, 0.03311, 0.0, 0.03974, 0.0, 0.03974, 1.0, 0.03311, 1.0, 0.03974, 0.0, 0.04636, 0.0, 0.04636, 1.0, 0.03974, 1.0, 0.04636, 0.0, 0.05298, 0.0, 0.05298, 1.0, 0.04636, 1.0, 0.05298, 0.0, 0.0596, 0.0, 0.0596, 1.0, 0.05298, 1.0, 0.0596, 0.0, 0.06623, 0.0, 0.06623, 1.0, 0.0596, 1.0, 0.06623, 0.0, 0.07285, 0.0, 0.07285, 1.0, 0.06623, 1.0, 0.07285, 0.0, 0.07947, 0.0, 0.07947, 1.0, 0.07285, 1.0, 0.07947, 0.0, 0.08609, 0.0, 0.08609, 1.0, 0.07947, 1.0, 0.08609, 0.0, 0.09272, 0.0, 0.09272, 1.0, 0.08609, 1.0, 0.09272, 0.0, 0.09934, 0.0, 0.09934, 1.0, 0.09272, 1.0, 0.09934, 0.0, 0.106, 0.0, 0.106, 1.0, 0.09934, 1.0, 0.106, 0.0, 0.1126, 0.0, 0.1126, 1.0, 0.106, 1.0, 0.1126, 0.0, 0.1192, 0.0, 0.1192, 1.0, 0.1126, 1.0, 0.1192, 0.0, 0.1258, 0.0, 0.1258, 1.0, 0.1192, 1.0, 0.1258, 0.0, 0.1325, 0.0, 0.1325, 1.0, 0.1258, 1.0, 0.1325, 0.0, 0.1391, 0.0, 0.1391, 1.0, 0.1325, 1.0, 0.1391, 0.0, 0.1457, 0.0, 0.1457, 1.0, 0.1391, 1.0, 0.1457, 0.0, 0.1523, 0.0, 0.1523, 1.0, 0.1457, 1.0, 0.1523, 0.0, 0.1589, 0.0, 0.1589, 1.0, 0.1523, 1.0, 0.1589, 0.0, 0.1656, 0.0, 0.1656, 1.0, 0.1589, 1.0, 0.1656, 0.0, 0.1722, 0.0, 0.1722, 1.0, 0.1656, 1.0, 0.1722, 0.0, 0.1788, 0.0, 0.1788, 1.0, 0.1722, 1.0, 0.1788, 0.0, 0.1854, 0.0, 0.1854, 1.0, 0.1788, 1.0, 0.1854, 0.0, 0.1921, 0.0, 0.1921, 1.0, 0.1854, 1.0, 0.1921, 0.0, 0.1987, 0.0, 0.1987, 1.0, 0.1921, 1.0, 0.1987, 0.0, 0.2053, 0.0, 0.2053, 1.0, 0.1987, 1.0, 0.2053, 0.0, 0.2119, 0.0, 0.2119, 1.0, 0.2053, 1.0, 0.2119, 0.0, 0.2185, 0.0, 0.2185, 1.0, 0.2119, 1.0, 0.2185, 0.0, 0.2252, 0.0, 0.2252, 1.0, 0.2185, 1.0, 0.2252, 0.0, 0.2318, 0.0, 0.2318, 1.0, 0.2252, 1.0, 0.2318, 0.0, 0.2384, 0.0, 0.2384, 1.0, 0.2318, 1.0, 0.2384, 0.0, 0.245, 0.0, 0.245, 1.0, 0.2384, 1.0, 0.245, 0.0, 0.2517, 0.0, 0.2517, 1.0, 0.245, 1.0, 0.2517, 0.0, 0.2583, 0.0, 0.2583, 1.0, 0.2517, 1.0, 0.2583, 0.0, 0.2649, 0.0, 0.2649, 1.0, 0.2583, 1.0, 0.2649, 0.0, 0.2715, 0.0, 0.2715, 1.0, 0.2649, 1.0, 0.2715, 0.0, 0.2781, 0.0, 0.2781, 1.0, 0.2715, 1.0, 0.2781, 0.0, 0.2848, 0.0, 0.2848, 1.0, 0.2781, 1.0, 0.2848, 0.0, 0.2914, 0.0, 0.2914, 1.0, 0.2848, 1.0, 0.2914, 0.0, 0.298, 0.0, 0.298, 1.0, 0.2914, 1.0, 0.298, 0.0, 0.3046, 0.0, 0.3046, 1.0, 0.298, 1.0, 0.3046, 0.0, 0.3113, 0.0, 0.3113, 1.0, 0.3046, 1.0, 0.3113, 0.0, 0.3179, 0.0, 0.3179, 1.0, 0.3113, 1.0, 0.3179, 0.0, 0.3245, 0.0, 0.3245, 1.0, 0.3179, 1.0, 0.3245, 0.0, 0.3311, 0.0, 0.3311, 1.0, 0.3245, 1.0, 0.3311, 0.0, 0.3377, 0.0, 0.3377, 1.0, 0.3311, 1.0, 0.3377, 0.0, 0.3444, 0.0, 0.3444, 1.0, 0.3377, 1.0, 0.3444, 0.0, 0.351, 0.0, 0.351, 1.0, 0.3444, 1.0, 0.351, 0.0, 0.3576, 0.0, 0.3576, 1.0, 0.351, 1.0, 0.3576, 0.0, 0.3642, 0.0, 0.3642, 1.0, 0.3576, 1.0, 0.3642, 0.0, 0.3709, 0.0, 0.3709, 1.0, 0.3642, 1.0, 0.3709, 0.0, 0.3775, 0.0, 0.3775, 1.0, 0.3709, 1.0, 0.3775, 0.0, 0.3841, 0.0, 0.3841, 1.0, 0.3775, 1.0, 0.3841, 0.0, 0.3907, 0.0, 0.3907, 1.0, 0.3841, 1.0, 0.3907, 0.0, 0.3974, 0.0, 0.3974, 1.0, 0.3907, 1.0, 0.3974, 0.0, 0.404, 0.0, 0.404, 1.0, 0.3974, 1.0, 0.404, 0.0, 0.4106, 0.0, 0.4106, 1.0, 0.404, 1.0, 0.4106, 0.0, 0.4172, 0.0, 0.4172, 1.0, 0.4106, 1.0, 0.4172, 0.0, 0.4238, 0.0, 0.4238, 1.0, 0.4172, 1.0, 0.4238, 0.0, 0.4305, 0.0, 0.4305, 1.0, 0.4238, 1.0, 0.4305, 0.0, 0.4371, 0.0, 0.4371, 1.0, 0.4305, 1.0, 0.4371, 0.0, 0.4437, 0.0, 0.4437, 1.0, 0.4371, 1.0, 0.4437, 0.0, 0.4503, 0.0, 0.4503, 1.0, 0.4437, 1.0, 0.4503, 0.0, 0.457, 0.0, 0.457, 1.0, 0.4503, 1.0, 0.457, 0.0, 0.4636, 0.0, 0.4636, 1.0, 0.457, 1.0, 0.4636, 0.0, 0.4702, 0.0, 0.4702, 1.0, 0.4636, 1.0, 0.4702, 0.0, 0.4768, 0.0, 0.4768, 1.0, 0.4702, 1.0, 0.4768, 0.0, 0.4834, 0.0, 0.4834, 1.0, 0.4768, 1.0, 0.4834, 0.0, 0.4901, 0.0, 0.4901, 1.0, 0.4834, 1.0, 0.4901, 0.0, 0.4967, 0.0, 0.4967, 1.0, 0.4901, 1.0, 0.4967, 0.0, 0.5033, 0.0, 0.5033, 1.0, 0.4967, 1.0, 0.5033, 0.0, 0.5099, 0.0, 0.5099, 1.0, 0.5033, 1.0, 0.5099, 0.0, 0.5166, 0.0, 0.5166, 1.0, 0.5099, 1.0, 0.5166, 0.0, 0.5232, 0.0, 0.5232, 1.0, 0.5166, 1.0, 0.5232, 0.0, 0.5298, 0.0, 0.5298, 1.0, 0.5232, 1.0, 0.5298, 0.0, 0.5364, 0.0, 0.5364, 1.0, 0.5298, 1.0, 0.5364, 0.0, 0.543, 0.0, 0.543, 1.0, 0.5364, 1.0, 0.543, 0.0, 0.5497, 0.0, 0.5497, 1.0, 0.543, 1.0, 0.5497, 0.0, 0.5563, 0.0, 0.5563, 1.0, 0.5497, 1.0, 0.5563, 0.0, 0.5629, 0.0, 0.5629, 1.0, 0.5563, 1.0, 0.5629, 0.0, 0.5695, 0.0, 0.5695, 1.0, 0.5629, 1.0, 0.5695, 0.0, 0.5762, 0.0, 0.5762, 1.0, 0.5695, 1.0, 0.5762, 0.0, 0.5828, 0.0, 0.5828, 1.0, 0.5762, 1.0, 0.5828, 0.0, 0.5894, 0.0, 0.5894, 1.0, 0.5828, 1.0, 0.5894, 0.0, 0.596, 0.0, 0.596, 1.0, 0.5894, 1.0, 0.596, 0.0, 0.6026, 0.0, 0.6026, 1.0, 0.596, 1.0, 0.6026, 0.0, 0.6093, 0.0, 0.6093, 1.0, 0.6026, 1.0, 0.6093, 0.0, 0.6159, 0.0, 0.6159, 1.0, 0.6093, 1.0, 0.6159, 0.0, 0.6225, 0.0, 0.6225, 1.0, 0.6159, 1.0, 0.6225, 0.0, 0.6291, 0.0, 0.6291, 1.0, 0.6225, 1.0, 0.6291, 0.0, 0.6358, 0.0, 0.6358, 1.0, 0.6291, 1.0, 0.6358, 0.0, 0.6424, 0.0, 0.6424, 1.0, 0.6358, 1.0, 0.6424, 0.0, 0.649, 0.0, 0.649, 1.0, 0.6424, 1.0, 0.649, 0.0, 0.6556, 0.0, 0.6556, 1.0, 0.649, 1.0, 0.6556, 0.0, 0.6623, 0.0, 0.6623, 1.0, 0.6556, 1.0, 0.6623, 0.0, 0.6689, 0.0, 0.6689, 1.0, 0.6623, 1.0, 0.6689, 0.0, 0.6755, 0.0, 0.6755, 1.0, 0.6689, 1.0, 0.6755, 0.0, 0.6821, 0.0, 0.6821, 1.0, 0.6755, 1.0, 0.6821, 0.0, 0.6887, 0.0, 0.6887, 1.0, 0.6821, 1.0, 0.6887, 0.0, 0.6954, 0.0, 0.6954, 1.0, 0.6887, 1.0, 0.6954, 0.0, 0.702, 0.0, 0.702, 1.0, 0.6954, 1.0, 0.702, 0.0, 0.7086, 0.0, 0.7086, 1.0, 0.702, 1.0, 0.7086, 0.0, 0.7152, 0.0, 0.7152, 1.0, 0.7086, 1.0, 0.7152, 0.0, 0.7219, 0.0, 0.7219, 1.0, 0.7152, 1.0, 0.7219, 0.0, 0.7285, 0.0, 0.7285, 1.0, 0.7219, 1.0, 0.7285, 0.0, 0.7351, 0.0, 0.7351, 1.0, 0.7285, 1.0, 0.7351, 0.0, 0.7417, 0.0, 0.7417, 1.0, 0.7351, 1.0, 0.7417, 0.0, 0.7483, 0.0, 0.7483, 1.0, 0.7417, 1.0, 0.7483, 0.0, 0.755, 0.0, 0.755, 1.0, 0.7483, 1.0, 0.755, 0.0, 0.7616, 0.0, 0.7616, 1.0, 0.755, 1.0, 0.7616, 0.0, 0.7682, 0.0, 0.7682, 1.0, 0.7616, 1.0, 0.7682, 0.0, 0.7748, 0.0, 0.7748, 1.0, 0.7682, 1.0, 0.7748, 0.0, 0.7815, 0.0, 0.7815, 1.0, 0.7748, 1.0, 0.7815, 0.0, 0.7881, 0.0, 0.7881, 1.0, 0.7815, 1.0, 0.7881, 0.0, 0.7947, 0.0, 0.7947, 1.0, 0.7881, 1.0, 0.7947, 0.0, 0.8013, 0.0, 0.8013, 1.0, 0.7947, 1.0, 0.8013, 0.0, 0.8079, 0.0, 0.8079, 1.0, 0.8013, 1.0, 0.8079, 0.0, 0.8146, 0.0, 0.8146, 1.0, 0.8079, 1.0, 0.8146, 0.0, 0.8212, 0.0, 0.8212, 1.0, 0.8146, 1.0, 0.8212, 0.0, 0.8278, 0.0, 0.8278, 1.0, 0.8212, 1.0, 0.8278, 0.0, 0.8344, 0.0, 0.8344, 1.0, 0.8278, 1.0, 0.8344, 0.0, 0.8411, 0.0, 0.8411, 1.0, 0.8344, 1.0, 0.8411, 0.0, 0.8477, 0.0, 0.8477, 1.0, 0.8411, 1.0, 0.8477, 0.0, 0.8543, 0.0, 0.8543, 1.0, 0.8477, 1.0, 0.8543, 0.0, 0.8609, 0.0, 0.8609, 1.0, 0.8543, 1.0, 0.8609, 0.0, 0.8675, 0.0, 0.8675, 1.0, 0.8609, 1.0, 0.8675, 0.0, 0.8742, 0.0, 0.8742, 1.0, 0.8675, 1.0, 0.8742, 0.0, 0.8808, 0.0, 0.8808, 1.0, 0.8742, 1.0, 0.8808, 0.0, 0.8874, 0.0, 0.8874, 1.0, 0.8808, 1.0, 0.8874, 0.0, 0.894, 0.0, 0.894, 1.0, 0.8874, 1.0, 0.894, 0.0, 0.9007, 0.0, 0.9007, 1.0, 0.894, 1.0, 0.9007, 0.0, 0.9073, 0.0, 0.9073, 1.0, 0.9007, 1.0, 0.9073, 0.0, 0.9139, 0.0, 0.9139, 1.0, 0.9073, 1.0, 0.9139, 0.0, 0.9205, 0.0, 0.9205, 1.0, 0.9139, 1.0, 0.9205, 0.0, 0.9272, 0.0, 0.9272, 1.0, 0.9205, 1.0, 0.9272, 0.0, 0.9338, 0.0, 0.9338, 1.0, 0.9272, 1.0, 0.9338, 0.0, 0.9404, 0.0, 0.9404, 1.0, 0.9338, 1.0, 0.9404, 0.0, 0.947, 0.0, 0.947, 1.0, 0.9404, 1.0, 0.947, 0.0, 0.9536, 0.0, 0.9536, 1.0, 0.947, 1.0, 0.9536, 0.0, 0.9603, 0.0, 0.9603, 1.0, 0.9536, 1.0, 0.9603, 0.0, 0.9669, 0.0, 0.9669, 1.0, 0.9603, 1.0, 0.9669, 0.0, 0.9735, 0.0, 0.9735, 1.0, 0.9669, 1.0, 0.9735, 0.0, 0.9801, 0.0, 0.9801, 1.0, 0.9735, 1.0, 0.9801, 0.0, 0.9868, 0.0, 0.9868, 1.0, 0.9801, 1.0, 0.9868, 0.0, 0.9934, 0.0, 0.9934, 1.0, 0.9868, 1.0])
me_track.update()

# ---- objects
ob_circle = bpy.data.objects.new('Circle', me_circle)
ob_camera = bpy.data.objects.new('Camera', cam_camera)
ob_waist = bpy.data.objects.new('Waist', me_waist)
ob_body = bpy.data.objects.new('Body', me_body)
ob_l_thigh = bpy.data.objects.new('L_Thigh', me_l_thigh)
ob_r_thigh = bpy.data.objects.new('R_Thigh', me_r_thigh)
ob_head = bpy.data.objects.new('Head', me_head)
ob_l_calf = bpy.data.objects.new('L_Calf', me_l_calf)
ob_l_upperarm = bpy.data.objects.new('L_UpperArm', me_l_upperarm)
ob_r_calf = bpy.data.objects.new('R_Calf', me_r_calf)
ob_r_upperarm = bpy.data.objects.new('R_UpperArm', me_r_upperarm)
ob_l_foot = bpy.data.objects.new('L_Foot', me_l_foot)
ob_l_lowerarm = bpy.data.objects.new('L_LowerArm', me_l_lowerarm)
ob_r_foot = bpy.data.objects.new('R_Foot', me_r_foot)
ob_r_lowerarm = bpy.data.objects.new('R_LowerArm', me_r_lowerarm)
ob_l_index = bpy.data.objects.new('L_Index', me_l_index)
ob_l_middle = bpy.data.objects.new('L_Middle', me_l_middle)
ob_l_pinky = bpy.data.objects.new('L_Pinky', me_l_pinky)
ob_l_ring = bpy.data.objects.new('L_Ring', me_l_ring)
ob_l_thumb = bpy.data.objects.new('L_Thumb', me_l_thumb)
ob_r_index = bpy.data.objects.new('R_Index', me_r_index)
ob_r_middle = bpy.data.objects.new('R_Middle', me_r_middle)
ob_r_pinky = bpy.data.objects.new('R_Pinky', me_r_pinky)
ob_r_ring = bpy.data.objects.new('R_Ring', me_r_ring)
ob_r_thumb = bpy.data.objects.new('R_Thumb', me_r_thumb)
ob_track = bpy.data.objects.new('Track', me_track)

# ---- transforms, parenting, visibility, modifiers, constraints
ob_circle.location = (-60.38, 0.0, 0.0)
ob_circle.rotation_euler = (1.571, -0.0, 0.0)
ob_camera.location = (-5.58e-07, 18.65, 2.727)
ob_camera.rotation_euler = (1.571, -3.258e-07, 3.142)
ob_camera.scale = (0.1224, 0.1224, 0.1224)
ob_camera.lock_rotations_4d = False
ob_camera.empty_display_type = 'ARROWS'
ob_camera.color = (0.0, 0.0, 0.0, 0.0)
ob_camera.display_type = 'WIRE'
ob_camera.lineart.crease_threshold = 0.0
ob_waist.location = (-5.58e-07, 13.4, 1.922)
ob_body.parent = ob_waist
ob_body.matrix_parent_inverse = Matrix(((1.0, -0.0, 0.0, 5.58e-07), (-0.0, 1.0, -0.0, -13.4), (0.0, 0.0, 1.0, -1.922), (-0.0, 0.0, -0.0, 1.0)))
ob_body.location = (-5.58e-07, 13.36, 2.269)
ob_l_thigh.parent = ob_waist
ob_l_thigh.matrix_parent_inverse = Matrix(((1.0, -0.0, 0.0, 5.58e-07), (-0.0, 1.0, -0.0, -13.4), (0.0, 0.0, 1.0, -1.922), (-0.0, 0.0, -0.0, 1.0)))
ob_l_thigh.location = (0.0613, 13.41, 2.167)
ob_l_thigh.rotation_euler = (-0.06217, -1.38e-17, 4.29e-19)
ob_r_thigh.parent = ob_waist
ob_r_thigh.matrix_parent_inverse = Matrix(((1.0, -0.0, 0.0, 5.58e-07), (-0.0, 1.0, -0.0, -13.4), (0.0, 0.0, 1.0, -1.922), (-0.0, 0.0, -0.0, 1.0)))
ob_r_thigh.location = (-0.0613, 13.41, 2.167)
ob_r_thigh.rotation_euler = (-3.204, -1.38e-17, 4.29e-19)
ob_head.parent = ob_body
ob_head.matrix_parent_inverse = Matrix(((1.0, -0.0, 0.0, 5.58e-07), (-0.0, 1.0, -0.0, -13.36), (0.0, 0.0, 1.0, -2.269), (-0.0, 0.0, -0.0, 1.0)))
ob_head.location = (-5.58e-07, 13.38, 2.661)
ob_l_calf.parent = ob_l_thigh
ob_l_calf.matrix_parent_inverse = Matrix(((1.0, 4.29e-19, 1.38e-17, -0.0613), (4.29e-19, 0.9981, -0.06213, -13.25), (-1.38e-17, 0.06213, 0.9981, -2.996), (-0.0, -0.0, -0.0, 1.0)))
ob_l_calf.location = (0.0613, 13.43, 2.193)
ob_l_upperarm.parent = ob_body
ob_l_upperarm.matrix_parent_inverse = Matrix(((1.0, -0.0, 0.0, 5.58e-07), (-0.0, 1.0, -0.0, -13.36), (0.0, 0.0, 1.0, -2.269), (-0.0, 0.0, -0.0, 1.0)))
ob_l_upperarm.location = (0.1361, 13.41, 2.477)
ob_r_calf.parent = ob_r_thigh
ob_r_calf.matrix_parent_inverse = Matrix(((1.0, 4.29e-19, 1.38e-17, 0.0613), (-4.29e-19, -0.9981, 0.06213, 13.25), (1.38e-17, -0.06213, -0.9981, 2.996), (-0.0, 0.0, -0.0, 1.0)))
ob_r_calf.location = (-0.0613, 13.43, 2.193)
ob_r_calf.rotation_euler = (3.142, -2.759e-17, 8.581e-19)
ob_r_upperarm.parent = ob_body
ob_r_upperarm.matrix_parent_inverse = Matrix(((1.0, -0.0, 0.0, 5.58e-07), (-0.0, 1.0, -0.0, -13.36), (0.0, 0.0, 1.0, -2.269), (-0.0, 0.0, -0.0, 1.0)))
ob_r_upperarm.location = (-0.1361, 13.39, 2.477)
ob_r_upperarm.rotation_euler = (-3.142, -0.0, 0.0)
ob_l_foot.parent = ob_l_calf
ob_l_foot.matrix_parent_inverse = Matrix(((1.0, -5.28e-26, -4.224e-25, -0.0613), (5.28e-26, 1.0, -0.0, -13.43), (-4.048e-25, -0.0, 1.0, -2.193), (-0.0, 0.0, -0.0, 1.0)))
ob_l_foot.location = (0.0613, 13.45, 2.177)
ob_l_lowerarm.parent = ob_l_upperarm
ob_l_lowerarm.matrix_parent_inverse = Matrix(((1.0, -0.0, 0.0, -0.1361), (-0.0, 1.0, -0.0, -13.41), (0.0, -0.0, 1.0, -2.477), (-0.0, 0.0, -0.0, 1.0)))
ob_l_lowerarm.location = (0.1553, 13.42, 2.34)
ob_r_foot.parent = ob_r_calf
ob_r_foot.matrix_parent_inverse = Matrix(((1.0, 8.581e-19, 2.759e-17, 0.0613), (8.581e-19, -1.0, 1.51e-07, 13.43), (2.759e-17, -1.51e-07, -1.0, 2.193), (-0.0, 0.0, -0.0, 1.0)))
ob_r_foot.location = (-0.0613, 13.45, 2.177)
ob_r_foot.rotation_euler = (3.142, -2.759e-17, 8.581e-19)
ob_r_lowerarm.parent = ob_r_upperarm
ob_r_lowerarm.matrix_parent_inverse = Matrix(((1.0, 0.0, -0.0, 0.1361), (-0.0, -1.0, 5.643e-07, 13.39), (0.0, -5.643e-07, -1.0, 2.477), (-0.0, 0.0, -0.0, 1.0)))
ob_r_lowerarm.location = (-0.1546, 13.39, 2.34)
ob_r_lowerarm.rotation_euler = (-3.142, -0.0, 0.0)
ob_l_index.parent = ob_l_lowerarm
ob_l_index.matrix_parent_inverse = Matrix(((1.0, -0.0, 0.0, -0.1553), (-0.0, 1.0, -0.0, -13.42), (0.0, -0.0, 1.0, -2.34), (-0.0, 0.0, -0.0, 1.0)))
ob_l_index.location = (0.1539, 13.4, 2.174)
ob_l_middle.parent = ob_l_lowerarm
ob_l_middle.matrix_parent_inverse = Matrix(((1.0, -0.0, 0.0, -0.1553), (-0.0, 1.0, -0.0, -13.42), (0.0, -0.0, 1.0, -2.34), (-0.0, 0.0, -0.0, 1.0)))
ob_l_middle.location = (0.1539, 13.4, 2.174)
ob_l_pinky.parent = ob_l_lowerarm
ob_l_pinky.matrix_parent_inverse = Matrix(((1.0, -0.0, 0.0, -0.1553), (-0.0, 1.0, -0.0, -13.42), (0.0, -0.0, 1.0, -2.34), (-0.0, 0.0, -0.0, 1.0)))
ob_l_pinky.location = (0.1539, 13.4, 2.174)
ob_l_ring.parent = ob_l_lowerarm
ob_l_ring.matrix_parent_inverse = Matrix(((1.0, -0.0, 0.0, -0.1553), (-0.0, 1.0, -0.0, -13.42), (0.0, -0.0, 1.0, -2.34), (-0.0, 0.0, -0.0, 1.0)))
ob_l_ring.location = (0.1539, 13.4, 2.174)
ob_l_thumb.parent = ob_l_lowerarm
ob_l_thumb.matrix_parent_inverse = Matrix(((1.0, -0.0, 0.0, -0.1553), (-0.0, 1.0, -0.0, -13.42), (0.0, -0.0, 1.0, -2.34), (-0.0, 0.0, -0.0, 1.0)))
ob_l_thumb.location = (0.1539, 13.4, 2.174)
ob_r_index.parent = ob_r_lowerarm
ob_r_index.matrix_parent_inverse = Matrix(((1.0, 0.0, -0.0, 0.1546), (-0.0, -1.0, 5.643e-07, 13.39), (0.0, -5.643e-07, -1.0, 2.34), (-0.0, 0.0, -0.0, 1.0)))
ob_r_index.location = (-0.1558, 13.39, 2.171)
ob_r_index.rotation_euler = (3.142, -0.0, 0.0)
ob_r_middle.parent = ob_r_lowerarm
ob_r_middle.matrix_parent_inverse = Matrix(((1.0, 0.0, -0.0, 0.1546), (-0.0, -1.0, 5.643e-07, 13.39), (0.0, -5.643e-07, -1.0, 2.34), (-0.0, 0.0, -0.0, 1.0)))
ob_r_middle.location = (-0.1558, 13.39, 2.171)
ob_r_middle.rotation_euler = (3.142, -0.0, 0.0)
ob_r_pinky.parent = ob_r_lowerarm
ob_r_pinky.matrix_parent_inverse = Matrix(((1.0, 0.0, -0.0, 0.1546), (-0.0, -1.0, 5.643e-07, 13.39), (0.0, -5.643e-07, -1.0, 2.34), (-0.0, 0.0, -0.0, 1.0)))
ob_r_pinky.location = (-0.1558, 13.39, 2.171)
ob_r_pinky.rotation_euler = (3.142, -0.0, 0.0)
ob_r_ring.parent = ob_r_lowerarm
ob_r_ring.matrix_parent_inverse = Matrix(((1.0, 0.0, -0.0, 0.1546), (-0.0, -1.0, 5.643e-07, 13.39), (0.0, -5.643e-07, -1.0, 2.34), (-0.0, 0.0, -0.0, 1.0)))
ob_r_ring.location = (-0.1558, 13.39, 2.171)
ob_r_ring.rotation_euler = (3.142, -0.0, 0.0)
ob_r_thumb.parent = ob_r_lowerarm
ob_r_thumb.matrix_parent_inverse = Matrix(((1.0, 0.0, -0.0, 0.1546), (-0.0, -1.0, 5.643e-07, 13.39), (0.0, -5.643e-07, -1.0, 2.34), (-0.0, 0.0, -0.0, 1.0)))
ob_r_thumb.location = (-0.1558, 13.39, 2.171)
ob_r_thumb.rotation_euler = (3.142, -0.0, 0.0)
ob_track.location = (-7.914e-07, 13.76, 1.922)
ob_track.rotation_euler = (0.0, -0.0, 1.571)
_m = ob_track.modifiers.new('Auto Smooth', 'NODES')
_m.node_group = ng_auto_smooth
_gi = [s.identifier for s in ng_auto_smooth.interface.items_tree if s.item_type == 'SOCKET' and s.in_out == 'INPUT']
_m[_gi[1]] = 0.5236  # Angle

# ---- collection membership
col_collection.objects.link(ob_circle)
col_collection.objects.link(ob_camera)
col_collection.objects.link(ob_waist)
col_collection.objects.link(ob_body)
col_collection.objects.link(ob_l_thigh)
col_collection.objects.link(ob_r_thigh)
col_collection.objects.link(ob_head)
col_collection.objects.link(ob_l_calf)
col_collection.objects.link(ob_l_upperarm)
col_collection.objects.link(ob_r_calf)
col_collection.objects.link(ob_r_upperarm)
col_collection.objects.link(ob_l_foot)
col_collection.objects.link(ob_l_lowerarm)
col_collection.objects.link(ob_r_foot)
col_collection.objects.link(ob_r_lowerarm)
col_collection.objects.link(ob_l_index)
col_collection.objects.link(ob_l_middle)
col_collection.objects.link(ob_l_pinky)
col_collection.objects.link(ob_l_ring)
col_collection.objects.link(ob_l_thumb)
col_collection.objects.link(ob_r_index)
col_collection.objects.link(ob_r_middle)
col_collection.objects.link(ob_r_pinky)
col_collection.objects.link(ob_r_ring)
col_collection.objects.link(ob_r_thumb)
col_walkmesh.objects.link(ob_track)

# ---- scene / render settings (as saved in the file)
scene.camera = ob_camera
scene.frame_start = 1; scene.frame_end = 250; scene.frame_set(2)
scene.render.engine = 'BLENDER_EEVEE_NEXT'
scene.cycles.sampling_pattern = 'TABULATED_SOBOL'
scene.view_settings.view_transform = 'Filmic'
bpy.context.view_layer.update()

# ---- added for rendering (the .blend has no usable light): sun
light_auto_sun = bpy.data.lights.new('AutoSun', 'SUN')
light_auto_sun.energy = 3.0
light_auto_sun.angle = 0.0523599
ob_auto_sun = bpy.data.objects.new('AutoSun', light_auto_sun)
scene.collection.objects.link(ob_auto_sun)
ob_auto_sun.rotation_euler = (0.872665, 0.174533, 0.523599)
bpy.context.view_layer.update()
